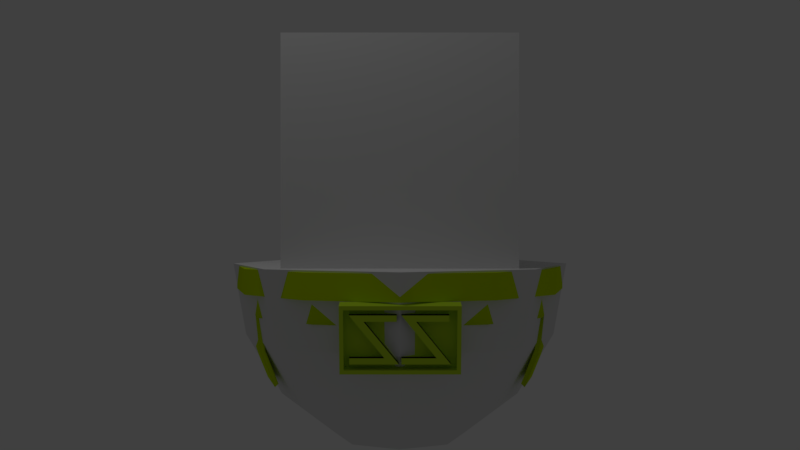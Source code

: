 # Source: TowerBig.blend  (saved by Blender 2.78.0; exported with 4.5.12 LTS)
import bpy
from mathutils import Matrix  # noqa: F401  (used for matrix-valued properties, if any)

bpy.ops.wm.read_factory_settings(use_empty=True)
scene = bpy.context.scene
scene.name = 'Scene'

# ---- collections
col_collection_1 = bpy.data.collections.new('Collection 1'); scene.collection.children.link(col_collection_1)

# ---- materials (node trees are filled in below, after node groups)
mat_mat_dome = bpy.data.materials.new('Mat_Dome')
mat_mat_dome.alpha_threshold = 0.0
mat_mat_dome.use_transparent_shadow = False
mat_mat_dome.diffuse_color = (0.01599, 0.01599, 0.01599, 1.0)
mat_mat_dome.roughness = 0.5
mat_mat_dome.specular_intensity = 1.0
mat_mat_ring = bpy.data.materials.new('Mat_Ring')
mat_mat_ring.alpha_threshold = 0.0
mat_mat_ring.use_transparent_shadow = False
mat_mat_ring.diffuse_color = (0.5746, 0.8, 0.0, 1.0)
mat_mat_ring.roughness = 0.5
mat_mat_base = bpy.data.materials.new('Mat_Base')
mat_mat_base.alpha_threshold = 0.0
mat_mat_base.use_transparent_shadow = False
mat_mat_base.diffuse_color = (0.008557, 0.8, 0.0, 1.0)
mat_mat_base.roughness = 0.5
mat_mat_plaque = bpy.data.materials.new('Mat_Plaque')
mat_mat_plaque.alpha_threshold = 0.0
mat_mat_plaque.use_transparent_shadow = False
mat_mat_plaque.diffuse_color = (0.5578, 0.8, 0.03058, 1.0)
mat_mat_plaque.roughness = 0.5

# ---- material node trees

# ---- world
world_world = bpy.data.worlds.new('World'); scene.world = world_world
world_world.color = (0.05088, 0.05088, 0.05088)
world_world.use_sun_shadow = False
world_world.sun_shadow_jitter_overblur = 0.0
world_world.cycles.sampling_method = 'MANUAL'

# ---- cameras
cam_camera = bpy.data.cameras.new('Camera')
cam_camera.clip_end = 100.0
cam_camera.lens = 35.0
cam_camera.sensor_width = 32.0
cam_camera.sensor_height = 18.0
cam_camera.ortho_scale = 7.314
cam_camera.dof.focus_distance = 0.0
cam_camera.dof.aperture_fstop = 128.0

# ---- lights
light_lamp = bpy.data.lights.new('Lamp', 'POINT')
light_lamp.transmission_factor = 0.0
light_lamp.cutoff_distance = 30.0
light_lamp.energy = 100.0
light_lamp.shadow_buffer_clip_start = 1.001
light_lamp.shadow_soft_size = 0.1
light_lamp.shadow_maximum_resolution = 0.006
light_lamp.use_absolute_resolution = True

# ---- meshes
me_sphere = bpy.data.meshes.new('Sphere')
me_sphere.from_pydata([(0.7071, 0.7071, -4.371e-08), (0.6533, 0.6533, -0.3827), (0.5, 0.5, -0.7071), (0.2706, 0.2706, -0.9239), (1.0, 1.336e-07, -4.371e-08), (0.9239, 1.634e-07, -0.3827), (0.7071, 1.634e-07, -0.7071), (0.3827, 1.485e-07, -0.9239), (0.7071, -0.7071, -4.371e-08), (0.6533, -0.6533, -0.3827), (0.5, -0.5, -0.7071), (0.2706, -0.2706, -0.9239), (1.244e-08, -1.0, -4.371e-08), (4.224e-08, -0.9239, -0.3827), (1.244e-08, -0.7071, -0.7071), (1.244e-08, -0.3827, -0.9239), (-0.7071, -0.7071, -4.371e-08), (-0.6533, -0.6533, -0.3827), (-0.5, -0.5, -0.7071), (-0.2706, -0.2706, -0.9239), (0.0, 1.51e-07, -1.0), (-1.0, 1.634e-07, -4.371e-08), (-0.9239, 1.038e-07, -0.3827), (-0.7071, 1.634e-07, -0.7071), (-0.3827, 1.634e-07, -0.9239), (-0.7071, 0.7071, -4.371e-08), (-0.6533, 0.6533, -0.3827), (-0.5, 0.5, -0.7071), (-0.2706, 0.2706, -0.9239), (1.244e-08, 1.0, -4.371e-08), (-4.717e-08, 0.9239, -0.3827), (-1.736e-08, 0.7071, -0.7071), (-2.462e-09, 0.3827, -0.9239)], [], [(32, 31, 2, 3), (30, 29, 0, 1), (20, 32, 3), (31, 30, 1, 2), (20, 3, 7), (2, 1, 5, 6), (3, 2, 6, 7), (1, 0, 4, 5), (7, 6, 10, 11), (5, 4, 8, 9), (20, 7, 11), (6, 5, 9, 10), (11, 10, 14, 15), (9, 8, 12, 13), (20, 11, 15), (10, 9, 13, 14), (20, 15, 19), (14, 13, 17, 18), (15, 14, 18, 19), (13, 12, 16, 17), (20, 19, 24), (18, 17, 22, 23), (19, 18, 23, 24), (17, 16, 21, 22), (24, 23, 27, 28), (22, 21, 25, 26), (20, 24, 28), (23, 22, 26, 27), (28, 27, 31, 32), (26, 25, 29, 30), (20, 28, 32), (27, 26, 30, 31), (4, 0, 29, 25, 21, 16, 12, 8)])
_uv = me_sphere.uv_layers.new(name='UVMap')
_uv.uv.foreach_set('vector', [1.0, 0.1677, 0.9222, 0.2071, 0.9222, 0.03553, 1.0, 0.07489, 0.8281, 0.2334, 0.732, 0.2426, 0.732, 0.0, 0.8281, 0.009235, 0.1726, 0.7929, 0.2064, 0.905, 0.1335, 0.905, 0.9222, 0.2071, 0.8281, 0.2334, 0.8281, 0.009235, 0.9222, 0.03553, 0.1726, 0.7929, 0.1335, 0.905, 0.08201, 0.8393, 0.9442, 0.7808, 0.8542, 0.8281, 0.8281, 0.6629, 0.9242, 0.6544, 0.1335, 0.905, 0.0952, 1.0, 0.0, 0.8787, 0.08201, 0.8393, 0.8542, 0.8281, 0.7603, 0.833, 0.732, 0.6542, 0.8281, 0.6629, 0.08201, 0.8393, 0.0, 0.8787, 0.0, 0.7071, 0.08201, 0.7465, 0.8281, 0.6629, 0.732, 0.6542, 0.7603, 0.4142, 0.8542, 0.4412, 0.1726, 0.7929, 0.08201, 0.8393, 0.08201, 0.7465, 0.9242, 0.6544, 0.8281, 0.6629, 0.8542, 0.4412, 0.9442, 0.4847, 0.08201, 0.7465, 0.0, 0.7071, 0.0952, 0.5858, 0.1335, 0.6808, 0.6052, 0.5635, 0.5129, 0.5858, 0.464, 0.4142, 0.5601, 0.405, 0.1726, 0.7929, 0.08201, 0.7465, 0.1335, 0.6808, 0.6887, 0.5, 0.6052, 0.5635, 0.5601, 0.405, 0.6542, 0.3787, 0.1726, 0.7929, 0.1335, 0.6808, 0.2064, 0.6808, 0.6542, 0.3787, 0.5601, 0.405, 0.5601, 0.1808, 0.6542, 0.2071, 0.732, 0.3393, 0.6542, 0.3787, 0.6542, 0.2071, 0.732, 0.2465, 0.5601, 0.405, 0.464, 0.4142, 0.464, 0.1716, 0.5601, 0.1808, 0.1726, 0.7929, 0.2064, 0.6808, 0.2579, 0.7465, 0.6542, 0.2071, 0.5601, 0.1808, 0.6052, 0.0223, 0.6887, 0.08579, 0.2064, 0.6808, 0.2298, 0.5858, 0.325, 0.7071, 0.2579, 0.7465, 0.5601, 0.1808, 0.464, 0.1716, 0.5129, 0.0, 0.6052, 0.0223, 0.6727, 0.5858, 0.7039, 0.6841, 0.568, 0.6841, 0.5991, 0.5858, 0.7247, 0.8028, 0.732, 0.9241, 0.5398, 0.9241, 0.5471, 0.8028, 0.1726, 0.7929, 0.2579, 0.7465, 0.2579, 0.8393, 0.7039, 0.6841, 0.7247, 0.8028, 0.5471, 0.8028, 0.568, 0.6841, 0.2579, 0.8393, 0.325, 0.8787, 0.2298, 1.0, 0.2064, 0.905, 0.8732, 0.3919, 0.7808, 0.4142, 0.732, 0.2426, 0.8281, 0.2334, 0.1726, 0.7929, 0.2579, 0.8393, 0.2064, 0.905, 0.9567, 0.3284, 0.8732, 0.3919, 0.8281, 0.2334, 0.9222, 0.2071, 0.3281, 0.5858, 0.1359, 0.5858, 4.491e-08, 0.4142, 0.0, 0.1716, 0.1359, 7.558e-08, 0.3281, 0.0, 0.464, 0.1716, 0.464, 0.4142])
me_sphere.use_remesh_preserve_volume = False
me_sphere.use_remesh_preserve_attributes = False
me_sphere.use_mirror_vertex_groups = False
me_sphere.update()
me_cube_001 = bpy.data.meshes.new('Cube.001')
me_cube_001.from_pydata([(-1.0, -1.0, -1.0), (-1.0, -1.0, 1.0), (-1.0, 1.0, -1.0), (-1.0, 1.0, 1.0), (1.0, -1.0, -1.0), (1.0, -1.0, 1.0), (1.0, 1.0, -1.0), (1.0, 1.0, 1.0)], [], [(0, 1, 3, 2), (2, 3, 7, 6), (6, 7, 5, 4), (4, 5, 1, 0), (2, 6, 4, 0), (7, 3, 1, 5)])
_uv = me_cube_001.uv_layers.new(name='UVMap')
_uv.uv.foreach_set('vector', [0.6667, 0.3333, 0.3333, 0.3333, 0.3333, 3.974e-08, 0.6667, 0.0, 0.3333, 0.6667, 3.974e-08, 0.6667, 0.0, 0.3333, 0.3333, 0.3333, 0.3333, 0.3333, 1.291e-07, 0.3333, 0.0, 8.941e-08, 0.3333, 0.0, 0.3333, 0.6667, 0.3333, 0.3333, 0.6667, 0.3333, 0.6667, 0.6667, 1.0, 0.3333, 0.6667, 0.3333, 0.6667, 2.98e-08, 1.0, 0.0, 0.3333, 0.6667, 0.3333, 1.0, 4.967e-08, 1.0, 0.0, 0.6667])
me_cube_001.use_remesh_preserve_volume = False
me_cube_001.use_remesh_preserve_attributes = False
me_cube_001.use_mirror_vertex_groups = False
me_cube_001.update()
me_sphere_002 = bpy.data.meshes.new('Sphere.002')
me_sphere_002.from_pydata([(-0.03692, -2.386, -0.736), (-0.6214, -2.386, -0.736), (-0.19, -2.291, -1.272), (-0.6214, -2.291, -1.272), (-0.6214, -2.277, -1.351), (-0.01008, -2.277, -1.351), (-0.4415, -2.372, -0.8154), (-0.03692, -2.372, -0.8154), (0.6052, -2.386, -0.736), (0.02073, -2.386, -0.736), (0.4522, -2.291, -1.272), (0.02073, -2.291, -1.272), (0.02073, -2.277, -1.351), (0.6321, -2.277, -1.351), (0.2007, -2.372, -0.8154), (0.6052, -2.372, -0.8154), (0.6052, -2.386, -0.736), (0.02073, -2.386, -0.736), (0.4522, -2.291, -1.272), (0.02073, -2.291, -1.272), (0.02073, -2.277, -1.351), (0.6321, -2.277, -1.351), (0.2007, -2.372, -0.8154), (0.6052, -2.372, -0.8154), (-0.03692, -2.386, -0.736), (-0.6214, -2.386, -0.736), (-0.19, -2.291, -1.272), (-0.6214, -2.291, -1.272), (-0.6214, -2.277, -1.351), (-0.01008, -2.277, -1.351), (-0.4415, -2.372, -0.8154), (-0.03692, -2.372, -0.8154), (-0.6905, -2.149, -1.398), (-0.6905, -2.282, -0.6466), (0.7021, -2.149, -1.398), (0.7021, -2.282, -0.6466), (-0.6905, -2.201, -1.408), (-0.6905, -2.333, -0.6557), (0.7021, -2.201, -1.408), (0.7021, -2.333, -0.6557), (-0.03692, -2.321, -0.7246), (0.02073, -2.321, -0.7246), (-0.4415, -2.307, -0.804), (-0.6214, -2.321, -0.7246), (-0.6214, -2.227, -1.26), (-0.03692, -2.307, -0.804), (0.6052, -2.321, -0.7246), (0.02073, -2.227, -1.26), (-0.19, -2.227, -1.26), (0.2007, -2.307, -0.804), (-0.6214, -2.213, -1.34), (-0.01008, -2.213, -1.34), (0.4522, -2.227, -1.26), (0.02073, -2.213, -1.34), (0.6052, -2.307, -0.804), (0.6321, -2.213, -1.34), (-1.978, -1.0, -0.9152), (-1.919, -0.9659, -1.433), (-1.746, -0.866, -1.915), (-2.246, 1.311e-06, -0.9152), (-2.177, 1.103e-06, -1.433), (-1.978, 1.103e-06, -1.915), (-1.978, 1.0, -0.9152), (-1.919, 0.9659, -1.433), (-1.746, 0.866, -1.915), (-1.928, -1.0, -0.8653), (-1.869, -0.9659, -1.383), (-1.696, -0.866, -1.865), (-2.196, 1.281e-06, -0.8653), (-2.128, 1.103e-06, -1.383), (-1.928, 1.103e-06, -1.865), (-1.928, 1.0, -0.8653), (-1.869, 0.9659, -1.383), (-1.696, 0.866, -1.865), (1.978, 1.0, -0.9152), (1.919, 0.9659, -1.433), (1.746, 0.866, -1.915), (2.246, 7.153e-07, -0.9152), (2.177, 8.047e-07, -1.433), (1.978, 7.451e-07, -1.915), (1.978, -1.0, -0.9152), (1.919, -0.9659, -1.433), (1.746, -0.866, -1.915), (1.978, 1.0, -0.9152), (1.919, 0.9659, -1.433), (1.746, 0.866, -1.915), (2.246, 7.153e-07, -0.9152), (1.978, -1.0, -0.9152), (1.919, -0.9659, -1.433), (1.746, -0.866, -1.915), (1.928, 1.0, -0.8653), (1.869, 0.9659, -1.383), (1.696, 0.866, -1.865), (2.196, 7.451e-07, -0.8653), (2.128, 8.047e-07, -1.383), (1.928, 7.451e-07, -1.865), (1.928, -1.0, -0.8653), (1.869, -0.9659, -1.383), (1.696, -0.866, -1.865), (1.192e-07, 2.249, -0.5929), (1.192e-07, 2.249, -0.9159), (1.124, 1.947, -0.5929), (1.124, 1.947, -0.9159), (1.947, 1.124, -0.5929), (1.947, 1.124, -0.9159), (2.249, -1.788e-07, -0.5929), (2.249, -1.788e-07, -0.9159), (1.947, -1.124, -0.5929), (1.947, -1.124, -0.9159), (1.124, -1.947, -0.5929), (1.124, -1.947, -0.9159), (-9.686e-08, -2.249, -0.5929), (-9.686e-08, -2.249, -0.9159), (-1.124, -1.947, -0.5929), (-1.124, -1.947, -0.9159), (-1.947, -1.124, -0.5929), (-1.947, -1.124, -0.9159), (-2.249, -8.941e-07, -0.5929), (-2.249, -8.941e-07, -0.9159), (-1.947, 1.124, -0.5929), (-1.947, 1.124, -0.9159), (-1.124, 1.947, -0.5929), (-1.124, 1.947, -0.9159), (1.416e-07, 2.436, -0.2426), (1.416e-07, 2.436, -0.5927), (1.218, 2.11, -0.2426), (1.218, 2.11, -0.5927), (2.11, 1.218, -0.2426), (2.11, 1.218, -0.5927), (2.436, -1.788e-07, -0.2426), (2.436, -1.788e-07, -0.5927), (2.11, -1.218, -0.2426), (2.11, -1.218, -0.5927), (1.218, -2.11, -0.2426), (1.218, -2.11, -0.5927), (-8.941e-08, -2.436, -0.2426), (-8.941e-08, -2.436, -0.5927), (-1.218, -2.11, -0.2426), (-1.218, -2.11, -0.5927), (-2.11, -1.218, -0.2426), (-2.11, -1.218, -0.5927), (-2.436, -9.537e-07, -0.2426), (-2.436, -9.537e-07, -0.5927), (-2.11, 1.218, -0.2426), (-2.11, 1.218, -0.5927), (-1.218, 2.11, -0.2426), (-1.218, 2.11, -0.5927), (1.49e-08, 1.0, -2.647), (1.0, 1.732, -0.9152), (0.9659, 1.673, -1.433), (0.866, 1.5, -1.915), (0.7071, 1.225, -2.329), (0.5, 0.866, -2.647), (0.2588, 0.4483, -2.847), (1.732, 1.0, -0.9152), (1.673, 0.9659, -1.433), (1.5, 0.866, -1.915), (1.225, 0.7071, -2.329), (0.866, 0.5, -2.647), (0.4483, 0.2588, -2.847), (2.0, 6.557e-07, -0.9152), (1.932, 7.153e-07, -1.433), (1.732, 6.557e-07, -1.915), (1.414, 6.557e-07, -2.329), (1.0, 6.258e-07, -2.647), (0.5176, 6.557e-07, -2.847), (1.732, -1.0, -0.9152), (1.673, -0.9659, -1.433), (1.5, -0.866, -1.915), (1.225, -0.7071, -2.329), (0.866, -0.5, -2.647), (0.4483, -0.2588, -2.847), (1.0, -1.732, -0.9152), (0.9659, -1.673, -1.433), (0.866, -1.5, -1.915), (0.7071, -1.225, -2.329), (0.5, -0.866, -2.647), (0.2588, -0.4483, -2.847), (-1.378e-07, -2.0, -0.9152), (-7.823e-08, -1.932, -1.433), (-7.823e-08, -1.732, -1.915), (-7.823e-08, -1.414, -2.329), (-1.08e-07, -1.0, -2.647), (2.608e-08, -0.5176, -2.847), (-1.0, -1.732, -0.9152), (-0.9659, -1.673, -1.433), (-0.866, -1.5, -1.915), (-0.7071, -1.225, -2.329), (-0.5, -0.866, -2.647), (-0.2588, -0.4483, -2.847), (-1.732, -1.0, -0.9152), (-1.673, -0.9659, -1.433), (-1.5, -0.866, -1.915), (-1.225, -0.7071, -2.329), (-0.866, -0.5, -2.647), (-0.4483, -0.2588, -2.847), (-2.0, 1.013e-06, -0.9152), (-1.932, 8.345e-07, -1.433), (-1.732, 8.345e-07, -1.915), (-1.414, 7.153e-07, -2.329), (-1.0, 8.941e-07, -2.647), (-0.5176, 6.855e-07, -2.847), (-1.732, 1.0, -0.9152), (-1.673, 0.9659, -1.433), (-1.5, 0.866, -1.915), (-1.225, 0.7071, -2.329), (-0.866, 0.5, -2.647), (-0.4483, 0.2588, -2.847), (-1.0, 1.732, -0.9152), (-0.9659, 1.673, -1.433), (-0.866, 1.5, -1.915), (-0.7071, 1.225, -2.329), (-0.5, 0.866, -2.647), (-0.2588, 0.4483, -2.847), (4.582e-07, 2.0, -0.9152), (2.198e-07, 1.932, -1.433), (2.198e-07, 1.732, -1.915), (4.098e-08, 1.414, -2.329), (5.588e-08, 0.5176, -2.847), (1.49e-08, 6.557e-07, -2.915), (-0.000232, 1.311, 0.1539), (-0.000232, 1.311, 2.915), (0.6552, 1.135, 0.1539), (0.6552, 1.135, 2.915), (1.135, 0.6555, 0.1539), (1.135, 0.6555, 2.915), (1.311, 5.96e-08, 0.1539), (1.311, 5.96e-08, 2.915), (1.135, -0.6555, 0.1539), (1.135, -0.6555, 2.915), (0.6552, -1.135, 0.1539), (0.6552, -1.135, 2.915), (-0.0002321, -1.311, 0.1539), (-0.0002321, -1.311, 2.915), (-0.6557, -1.135, 0.1539), (-0.6557, -1.135, 2.915), (-1.136, -0.6555, 0.1539), (-1.136, -0.6555, 2.915), (-1.311, -3.576e-07, 0.1539), (-1.311, -3.576e-07, 2.915), (-1.136, 0.6555, 0.1539), (-1.136, 0.6555, 2.915), (-0.6557, 1.135, 0.1539), (-0.6557, 1.135, 2.915), (-0.6557, 1.135, 2.338), (-1.136, 0.6555, 2.338), (-1.311, -3.576e-07, 2.338), (-1.136, -0.6555, 2.338), (-0.6557, -1.135, 2.338), (-0.0002321, -1.311, 2.338), (0.6552, -1.135, 2.338), (1.135, -0.6555, 2.338), (1.311, 5.96e-08, 2.338), (-0.000232, 1.311, 2.338), (1.135, 0.6555, 2.338), (0.6552, 1.135, 2.338), (-1.136, 0.6555, 2.56), (-1.311, -3.576e-07, 2.56), (-1.136, -0.6555, 2.56), (-0.6557, -1.135, 2.56), (-0.0002321, -1.311, 2.56), (0.6552, -1.135, 2.56), (1.135, -0.6555, 2.56), (1.311, 5.96e-08, 2.56), (1.135, 0.6555, 2.56), (-0.6557, 1.135, 2.56), (0.6552, 1.135, 2.56), (-0.000232, 1.311, 2.56), (-1.363, 0.7866, 1.441), (-1.573, -4.172e-07, 1.441), (-1.363, -0.7866, 1.441), (-0.7868, -1.362, 1.441), (-0.0002321, -1.573, 1.441), (0.7863, -1.362, 1.441), (1.362, -0.7866, 1.441), (1.573, 8.941e-08, 1.441), (1.362, 0.7866, 1.441), (-0.7868, 1.362, 1.441), (0.7863, 1.362, 1.441), (-0.000232, 1.573, 1.441), (-0.7868, 1.362, 0.833), (-1.363, 0.7866, 0.833), (-1.573, -4.47e-07, 0.833), (-1.363, -0.7866, 0.833), (-0.7868, -1.362, 0.833), (-0.0002321, -1.573, 0.833), (0.7863, -1.362, 0.833), (1.362, -0.7866, 0.833), (1.573, 8.941e-08, 0.833), (-0.000232, 1.573, 0.833), (1.362, 0.7866, 0.833), (0.7863, 1.362, 0.833), (-0.000232, 1.573, 2.558), (-0.000232, 1.573, 2.338), (0.7863, 1.362, 2.338), (0.7863, 1.362, 2.558), (1.362, 0.7866, 2.338), (1.362, 0.7866, 2.558), (1.573, 8.941e-08, 2.338), (1.573, 8.941e-08, 2.558), (1.362, -0.7866, 2.338), (1.362, -0.7866, 2.558), (0.7863, -1.362, 2.338), (0.7863, -1.362, 2.558), (-0.0002321, -1.573, 2.338), (-0.0002321, -1.573, 2.558), (-0.7868, -1.362, 2.338), (-0.7868, -1.362, 2.558), (-1.363, -0.7866, 2.338), (-1.363, -0.7866, 2.558), (-1.573, -4.172e-07, 2.338), (-1.573, -4.172e-07, 2.558), (-1.363, 0.7866, 2.338), (-1.363, 0.7866, 2.558), (-0.7868, 1.362, 2.338), (-0.7868, 1.362, 2.558), (0.6552, 1.135, 1.725), (0.7863, 1.362, 1.724), (1.135, 0.6555, 1.725), (1.362, 0.7866, 1.724), (1.311, 5.96e-08, 1.725), (1.573, 8.941e-08, 1.724), (1.135, -0.6555, 1.725), (1.362, -0.7866, 1.724), (0.6552, -1.135, 1.725), (0.7863, -1.362, 1.724), (-0.0002321, -1.311, 1.725), (-0.0002321, -1.573, 1.724), (-0.6557, -1.135, 1.725), (-0.7868, -1.362, 1.724), (-1.136, -0.6555, 1.725), (-1.363, -0.7866, 1.724), (-1.311, -3.576e-07, 1.725), (-1.573, -4.172e-07, 1.724), (-1.136, 0.6555, 1.725), (-1.363, 0.7866, 1.724), (-0.6557, 1.135, 1.725), (-0.7868, 1.362, 1.724), (-0.000232, 1.573, 1.724), (-0.000232, 1.311, 1.725), (-0.000232, 1.311, 0.8332), (-0.000232, 1.311, 1.441), (0.6552, 1.135, 1.441), (0.6552, 1.135, 0.8332), (1.135, 0.6555, 1.441), (1.135, 0.6555, 0.8332), (1.311, 5.96e-08, 1.441), (1.311, 5.96e-08, 0.8332), (1.135, -0.6555, 1.441), (1.135, -0.6555, 0.8332), (0.6552, -1.135, 1.441), (0.6552, -1.135, 0.8332), (-0.0002321, -1.311, 1.441), (-0.0002321, -1.311, 0.8332), (-0.6557, -1.135, 1.441), (-0.6557, -1.135, 0.8332), (-1.136, -0.6555, 1.441), (-1.136, -0.6555, 0.8332), (-1.311, -3.576e-07, 1.441), (-1.311, -3.576e-07, 0.8332), (-1.136, 0.6555, 1.441), (-1.136, 0.6555, 0.8332), (-0.6557, 1.135, 1.441), (-0.6557, 1.135, 0.8332), (0.6552, 1.135, 0.549), (0.7863, 1.362, 0.5498), (1.135, 0.6555, 0.549), (1.362, 0.7866, 0.5498), (1.311, 5.96e-08, 0.549), (1.573, 8.941e-08, 0.5498), (1.135, -0.6555, 0.549), (1.362, -0.7866, 0.5498), (0.6552, -1.135, 0.549), (0.7863, -1.362, 0.5498), (-0.0002321, -1.311, 0.549), (-0.0002321, -1.573, 0.5498), (-0.6557, -1.135, 0.549), (-0.7868, -1.362, 0.5498), (-1.136, -0.6555, 0.549), (-1.363, -0.7866, 0.5498), (-1.311, -3.576e-07, 0.549), (-1.573, -4.47e-07, 0.5498), (-1.136, 0.6555, 0.549), (-1.363, 0.7866, 0.5498), (-0.6557, 1.135, 0.549), (-0.7868, 1.362, 0.5498), (-0.000232, 1.573, 0.5498), (-0.000232, 1.311, 0.549), (-0.7868, 1.362, -0.3924), (-1.363, 0.7866, -0.3924), (-1.573, -4.172e-07, -0.3924), (-1.363, -0.7866, -0.3924), (-0.7868, -1.362, -0.3924), (-0.000232, -1.573, -0.3924), (0.7863, -1.362, -0.3924), (1.362, -0.7866, -0.3924), (1.573, 8.941e-08, -0.3924), (1.362, 0.7866, -0.3924), (0.7863, 1.362, -0.3924), (-0.0002319, 1.573, -0.3924), (-1.573, -4.172e-07, 0.03436), (0.7863, 1.362, 0.03436), (-1.363, 0.7866, 0.03436), (1.362, 0.7866, 0.03436), (-0.7868, 1.362, 0.03436), (-0.0002319, 1.573, 0.03436), (1.573, 8.941e-08, 0.03436), (1.362, -0.7866, 0.03436), (0.7863, -1.362, 0.03436), (-0.0002321, -1.573, 0.03436), (-0.7868, -1.362, 0.03436), (-1.363, -0.7866, 0.03436), (-0.7429, -2.149, -1.398), (-0.7429, -2.282, -0.6466), (0.7546, -2.282, -0.6466), (0.7546, -2.149, -1.398), (0.7021, -2.14, -1.45), (-0.6905, -2.14, -1.45), (0.7021, -2.192, -1.459), (-0.6905, -2.192, -1.459), (-0.6905, -2.14, -1.45), (-0.6905, -2.192, -1.459), (-0.7429, -2.14, -1.45), (-0.7429, -2.192, -1.459), (0.7021, -2.192, -1.459), (0.7021, -2.14, -1.45), (0.7546, -2.192, -1.459), (0.7546, -2.14, -1.45), (-0.6905, -2.291, -0.595), (0.7021, -2.291, -0.595), (0.7021, -2.342, -0.6041), (-0.6905, -2.342, -0.6041), (-0.6905, -2.342, -0.6041), (-0.6905, -2.291, -0.595), (-0.7429, -2.342, -0.6041), (-0.7429, -2.291, -0.595), (-0.6905, -2.149, -1.398), (-0.6905, -2.282, -0.6466), (-0.7429, -2.149, -1.398), (-0.7429, -2.282, -0.6466), (-0.6905, -2.14, -1.45), (-0.7429, -2.14, -1.45), (-0.6905, -2.291, -0.595), (-0.7429, -2.291, -0.595), (0.7021, -2.291, -0.595), (0.7021, -2.342, -0.6041), (0.7546, -2.291, -0.595), (0.7546, -2.342, -0.6041), (0.7021, -2.417, -0.6705), (0.7021, -2.285, -1.422), (-0.6905, -2.285, -1.422), (-0.6905, -2.417, -0.6705), (0.7021, -2.426, -0.6189), (-0.6905, -2.426, -0.6189), (-0.6905, -2.276, -1.474), (0.7021, -2.276, -1.474), (-0.7429, -2.276, -1.474), (-0.6905, -2.276, -1.474), (0.7021, -2.276, -1.474), (0.7546, -2.276, -1.474), (-0.7429, -2.426, -0.6189), (-0.6905, -2.426, -0.6189), (0.7021, -2.426, -0.6189), (0.7546, -2.426, -0.6189), (-0.4415, -2.436, -0.8267), (-0.03692, -2.436, -0.8267), (0.02073, -2.45, -0.7474), (0.4522, -2.356, -1.283), (-0.19, -2.356, -1.283), (0.2007, -2.436, -0.8267), (-0.01008, -2.342, -1.362), (0.6052, -2.436, -0.8267), (0.6321, -2.342, -1.362), (-0.6214, -2.45, -0.7474), (-0.03692, -2.45, -0.7474), (0.6052, -2.45, -0.7474), (-0.6214, -2.356, -1.283), (0.02073, -2.356, -1.283), (-0.6214, -2.342, -1.362), (0.02073, -2.342, -1.362), (-0.6905, -2.349, -1.434), (0.7021, -2.349, -1.434), (0.7021, -2.482, -0.6819), (-0.6905, -2.482, -0.6819), (-0.7429, -2.482, -0.6819), (-0.7429, -2.349, -1.434), (0.7021, -2.491, -0.6303), (-0.6905, -2.491, -0.6303), (0.7546, -2.482, -0.6819), (0.7546, -2.349, -1.434), (-0.6905, -2.34, -1.485), (0.7021, -2.34, -1.485), (-0.7429, -2.34, -1.485), (-0.6905, -2.34, -1.485), (0.7021, -2.34, -1.485), (0.7546, -2.34, -1.485), (-0.7429, -2.491, -0.6303), (-0.6905, -2.491, -0.6303), (0.7021, -2.491, -0.6303), (0.7546, -2.491, -0.6303)], [], [(450, 454, 490, 480), (14, 15, 471, 469), (2, 3, 476, 468), (451, 461, 497, 483), (15, 8, 475, 471), (38, 55, 53, 51, 50, 36), (37, 33, 433, 432), (36, 50, 44, 48, 43, 40, 45, 42, 51, 53, 47, 52, 41, 46, 54, 49, 55, 38, 39, 37), (53, 55, 21, 20), (49, 54, 23, 22), (46, 41, 17, 16), (50, 51, 29, 28), (41, 52, 18, 17), (47, 53, 20, 19), (55, 49, 22, 21), (45, 40, 24, 31), (42, 45, 31, 30), (48, 44, 27, 26), (43, 48, 26, 25), (51, 42, 30, 29), (40, 43, 25, 24), (44, 50, 28, 27), (52, 47, 19, 18), (54, 46, 16, 23), (58, 57, 60, 61), (57, 56, 59, 60), (60, 59, 62, 63), (61, 60, 63, 64), (67, 70, 69, 66), (66, 69, 68, 65), (69, 72, 71, 68), (70, 73, 72, 69), (58, 67, 66, 57), (62, 71, 72, 63), (59, 68, 71, 62), (63, 72, 73, 64), (57, 66, 65, 56), (56, 65, 68, 59), (76, 75, 78, 79), (75, 74, 77, 78), (78, 77, 80, 81), (79, 78, 81, 82), (83, 90, 93, 86), (88, 97, 98, 89), (87, 96, 97, 88), (85, 92, 91, 84), (76, 85, 84, 75), (80, 87, 88, 81), (81, 88, 89, 82), (74, 83, 86, 77), (77, 86, 87, 80), (75, 84, 83, 74), (92, 95, 94, 91), (91, 94, 93, 90), (94, 97, 96, 93), (95, 98, 97, 94), (86, 93, 96, 87), (84, 91, 90, 83), (99, 101, 102, 100), (101, 103, 104, 102), (103, 105, 106, 104), (105, 107, 108, 106), (107, 109, 110, 108), (109, 111, 112, 110), (111, 113, 114, 112), (113, 115, 116, 114), (115, 117, 118, 116), (117, 119, 120, 118), (102, 104, 106, 108, 110, 112, 114, 116, 118, 120, 122, 100), (119, 121, 122, 120), (121, 99, 100, 122), (99, 121, 119, 117, 115, 113, 111, 109, 107, 105, 103, 101), (123, 125, 126, 124), (125, 127, 128, 126), (127, 129, 130, 128), (129, 131, 132, 130), (131, 133, 134, 132), (133, 135, 136, 134), (135, 137, 138, 136), (137, 139, 140, 138), (139, 141, 142, 140), (141, 143, 144, 142), (126, 128, 130, 132, 134, 136, 138, 140, 142, 144, 146, 124), (143, 145, 146, 144), (145, 123, 124, 146), (123, 145, 143, 141, 139, 137, 135, 133, 131, 129, 127, 125), (218, 147, 152, 153), (216, 215, 149, 150), (219, 218, 153), (217, 216, 150, 151), (147, 217, 151, 152), (215, 214, 148, 149), (152, 151, 157, 158), (149, 148, 154, 155), (153, 152, 158, 159), (150, 149, 155, 156), (219, 153, 159), (151, 150, 156, 157), (156, 155, 161, 162), (219, 159, 165), (157, 156, 162, 163), (158, 157, 163, 164), (155, 154, 160, 161), (159, 158, 164, 165), (161, 160, 166, 167), (165, 164, 170, 171), (162, 161, 167, 168), (219, 165, 171), (163, 162, 168, 169), (164, 163, 169, 170), (169, 168, 174, 175), (170, 169, 175, 176), (167, 166, 172, 173), (171, 170, 176, 177), (168, 167, 173, 174), (219, 171, 177), (174, 173, 179, 180), (219, 177, 183), (175, 174, 180, 181), (176, 175, 181, 182), (173, 172, 178, 179), (177, 176, 182, 183), (182, 181, 187, 188), (179, 178, 184, 185), (183, 182, 188, 189), (180, 179, 185, 186), (219, 183, 189), (181, 180, 186, 187), (187, 186, 192, 193), (188, 187, 193, 194), (185, 184, 190, 191), (189, 188, 194, 195), (186, 185, 191, 192), (219, 189, 195), (195, 194, 200, 201), (192, 191, 197, 198), (219, 195, 201), (193, 192, 198, 199), (194, 193, 199, 200), (191, 190, 196, 197), (200, 199, 205, 206), (197, 196, 202, 203), (201, 200, 206, 207), (198, 197, 203, 204), (219, 201, 207), (199, 198, 204, 205), (219, 207, 213), (205, 204, 210, 211), (206, 205, 211, 212), (203, 202, 208, 209), (207, 206, 212, 213), (204, 203, 209, 210), (213, 212, 147, 218), (210, 209, 215, 216), (219, 213, 218), (211, 210, 216, 217), (154, 148, 214, 208, 202, 196, 190, 184, 178, 172, 166, 160), (212, 211, 217, 147), (209, 208, 214, 215), (245, 312, 314, 244), (253, 293, 294, 255), (255, 294, 296, 254), (254, 296, 298, 252), (252, 298, 300, 251), (251, 300, 302, 250), (250, 302, 304, 249), (249, 304, 306, 248), (248, 306, 308, 247), (247, 308, 310, 246), (223, 221, 243, 241, 239, 237, 235, 233, 231, 229, 227, 225), (246, 310, 312, 245), (292, 267, 266, 295), (410, 411, 391, 392), (279, 338, 317, 278), (280, 363, 340, 289), (281, 361, 363, 280), (282, 359, 361, 281), (283, 357, 359, 282), (284, 355, 357, 283), (285, 353, 355, 284), (286, 351, 353, 285), (287, 349, 351, 286), (288, 347, 349, 287), (290, 345, 347, 288), (277, 337, 338, 279), (268, 335, 337, 277), (269, 333, 335, 268), (270, 331, 333, 269), (271, 329, 331, 270), (272, 327, 329, 271), (273, 325, 327, 272), (274, 323, 325, 273), (275, 321, 323, 274), (276, 319, 321, 275), (278, 276, 344, 342), (295, 266, 264, 297), (330, 247, 246, 332), (362, 277, 279, 341), (399, 398, 397, 396, 395, 394, 393, 392, 391, 390, 389, 388), (222, 364, 366, 224), (224, 366, 368, 226), (226, 368, 370, 228), (228, 370, 372, 230), (230, 372, 374, 232), (232, 374, 376, 234), (234, 376, 378, 236), (236, 378, 380, 238), (238, 380, 382, 240), (240, 382, 384, 242), (265, 243, 221, 267), (256, 241, 243, 265), (257, 239, 241, 256), (258, 237, 239, 257), (259, 235, 237, 258), (260, 233, 235, 259), (261, 231, 233, 260), (262, 229, 231, 261), (263, 227, 229, 262), (264, 225, 227, 263), (266, 223, 225, 264), (297, 264, 263, 299), (299, 263, 262, 301), (301, 262, 261, 303), (303, 261, 260, 305), (305, 260, 259, 307), (307, 259, 258, 309), (309, 258, 257, 311), (311, 257, 256, 313), (313, 256, 265, 315), (315, 265, 267, 292), (336, 244, 253, 339), (317, 319, 276, 278), (328, 248, 247, 330), (326, 249, 248, 328), (324, 250, 249, 326), (322, 251, 250, 324), (320, 252, 251, 322), (318, 254, 252, 320), (316, 255, 254, 318), (339, 253, 255, 316), (334, 245, 244, 336), (291, 343, 345, 290), (289, 340, 343, 291), (344, 276, 275, 346), (346, 275, 274, 348), (348, 274, 273, 350), (350, 273, 272, 352), (352, 272, 271, 354), (354, 271, 270, 356), (356, 270, 269, 358), (358, 269, 268, 360), (360, 268, 277, 362), (386, 289, 291, 365), (341, 279, 278, 342), (315, 292, 293, 314), (313, 315, 314, 312), (311, 313, 312, 310), (309, 311, 310, 308), (307, 309, 308, 306), (305, 307, 306, 304), (303, 305, 304, 302), (301, 303, 302, 300), (299, 301, 300, 298), (297, 299, 298, 296), (295, 297, 296, 294), (292, 295, 294, 293), (267, 221, 223, 266), (339, 316, 317, 338), (316, 318, 319, 317), (318, 320, 321, 319), (320, 322, 323, 321), (322, 324, 325, 323), (324, 326, 327, 325), (326, 328, 329, 327), (328, 330, 331, 329), (330, 332, 333, 331), (332, 334, 335, 333), (334, 336, 337, 335), (336, 339, 338, 337), (244, 314, 293, 253), (341, 342, 343, 340), (342, 344, 345, 343), (344, 346, 347, 345), (346, 348, 349, 347), (348, 350, 351, 349), (350, 352, 353, 351), (352, 354, 355, 353), (354, 356, 357, 355), (356, 358, 359, 357), (358, 360, 361, 359), (360, 362, 363, 361), (362, 341, 340, 363), (332, 246, 245, 334), (385, 386, 387, 384), (383, 385, 384, 382), (381, 383, 382, 380), (379, 381, 380, 378), (377, 379, 378, 376), (375, 377, 376, 374), (373, 375, 374, 372), (371, 373, 372, 370), (369, 371, 370, 368), (367, 369, 368, 366), (365, 367, 366, 364), (386, 365, 364, 387), (242, 384, 387, 220), (365, 291, 290, 367), (367, 290, 288, 369), (369, 288, 287, 371), (371, 287, 286, 373), (373, 286, 285, 375), (375, 285, 284, 377), (377, 284, 283, 379), (379, 283, 282, 381), (381, 282, 281, 383), (383, 281, 280, 385), (385, 280, 289, 386), (232, 234, 410, 409), (411, 400, 390, 391), (405, 401, 398, 399), (400, 402, 389, 390), (401, 403, 397, 398), (402, 404, 388, 389), (403, 406, 396, 397), (404, 405, 399, 388), (406, 407, 395, 396), (407, 408, 394, 395), (408, 409, 393, 394), (409, 410, 392, 393), (220, 387, 364, 222), (230, 232, 409, 408), (228, 230, 408, 407), (226, 228, 407, 406), (242, 220, 405, 404), (224, 226, 406, 403), (240, 242, 404, 402), (222, 224, 403, 401), (238, 240, 402, 400), (220, 222, 401, 405), (236, 238, 400, 411), (234, 236, 411, 410), (34, 35, 444, 446, 414, 415, 427, 425), (484, 496, 460, 434, 435, 413, 412, 422, 423, 456, 492, 485), (33, 37, 431, 428), (413, 435, 443, 439), (39, 35, 429, 430), (448, 482, 483, 451, 37, 39), (36, 419, 454, 450), (36, 32, 417, 419), (34, 38, 418, 416), (420, 421, 457, 493, 492, 456, 423, 422), (35, 39, 445, 444), (32, 36, 421, 420), (453, 487, 486, 452, 430, 429, 428, 431), (420, 422, 441, 440), (38, 34, 425, 424), (36, 37, 451, 483, 480, 450), (455, 491, 490, 454, 419, 417, 416, 418), (422, 412, 438, 441), (33, 32, 436, 437), (32, 420, 440, 436), (433, 33, 437, 442), (435, 433, 442, 443), (412, 413, 439, 438), (437, 436, 440, 441, 438, 439, 443, 442), (11, 12, 479, 477), (449, 481, 482, 448, 39, 38), (418, 38, 449, 455), (38, 424, 458, 449), (450, 480, 481, 449, 38, 36), (445, 39, 448, 462), (421, 36, 450, 457), (424, 425, 427, 426, 459, 495, 494, 458), (37, 432, 461, 451), (431, 37, 451, 453), (39, 430, 452, 448), (32, 33, 428, 429, 35, 34, 416, 417), (473, 465, 474), (464, 465, 473), (468, 464, 473), (468, 470, 464), (476, 470, 468), (478, 470, 476), (466, 471, 475), (469, 471, 466), (467, 469, 466), (467, 472, 469), (477, 472, 467), (479, 472, 477), (488, 499, 498, 482, 481, 494, 495, 489), (481, 480, 490, 491), (483, 497, 496, 484, 485, 492, 493, 480), (483, 482, 486, 487), (13, 14, 469, 472), (455, 449, 481, 491), (462, 448, 482, 498), (10, 11, 477, 467), (1, 2, 468, 473), (5, 6, 464, 470), (460, 496, 497, 461, 432, 433, 435, 434), (12, 13, 472, 479), (457, 450, 480, 493), (6, 7, 465, 464), (3, 4, 478, 476), (0, 1, 473, 474), (9, 10, 467, 466), (449, 458, 494, 481), (462, 498, 499, 463, 447, 446, 444, 445), (7, 0, 474, 465), (4, 5, 470, 478), (453, 451, 483, 487), (8, 9, 466, 475), (448, 452, 486, 482), (488, 489, 495, 459, 426, 427, 415, 414, 446, 447, 463, 499)])
me_sphere_002.polygons.foreach_set('use_smooth', [0, 0, 0, 0, 0, 0, 0, 0, 0, 0, 0, 0, 0, 0, 0, 1, 0, 0, 0, 0, 0, 0, 0, 0, 1, 1, 1, 1, 1, 1, 1, 1, 1, 1, 1, 1, 1, 1, 1, 1, 1, 1, 1, 1, 1, 1, 1, 1, 1, 1, 1, 1, 1, 1, 1, 1, 1, 1, 1, 1, 1, 1, 1, 1, 1, 1, 1, 1, 1, 1, 1, 1, 1, 1, 1, 1, 1, 1, 1, 1, 1, 1, 1, 1, 1, 1, 1, 1, 1, 1, 1, 1, 1, 1, 1, 1, 1, 1, 1, 1, 1, 1, 1, 1, 1, 1, 1, 1, 1, 1, 1, 1, 1, 1, 1, 1, 1, 1, 1, 1, 1, 1, 1, 1, 1, 1, 1, 1, 1, 1, 1, 1, 1, 1, 1, 1, 1, 1, 1, 1, 1, 1, 1, 1, 1, 1, 1, 1, 1, 1, 1, 1, 1, 1, 1, 1, 1, 1, 1, 1, 1, 1, 1, 1, 1, 1, 1, 1, 1, 1, 1, 1, 1, 1, 1, 1, 1, 1, 1, 1, 1, 1, 1, 1, 1, 1, 1, 1, 1, 1, 1, 1, 1, 1, 1, 1, 1, 1, 1, 1, 1, 1, 1, 1, 1, 1, 1, 1, 1, 1, 1, 1, 1, 1, 1, 1, 1, 1, 1, 1, 1, 1, 1, 1, 1, 1, 1, 1, 1, 1, 1, 1, 1, 1, 1, 1, 1, 1, 1, 1, 1, 1, 1, 1, 1, 1, 1, 1, 1, 1, 1, 1, 1, 1, 1, 1, 1, 1, 1, 1, 1, 1, 1, 1, 1, 1, 1, 1, 1, 1, 1, 1, 1, 1, 1, 1, 1, 1, 1, 1, 1, 1, 1, 1, 1, 1, 1, 1, 1, 1, 1, 1, 1, 1, 1, 1, 1, 1, 1, 1, 1, 1, 1, 1, 1, 1, 1, 1, 1, 1, 1, 1, 1, 1, 1, 1, 1, 1, 1, 1, 1, 1, 1, 1, 1, 1, 1, 1, 1, 1, 1, 1, 1, 1, 1, 1, 1, 1, 1, 1, 1, 0, 0, 0, 0, 0, 0, 0, 0, 0, 0, 0, 0, 0, 0, 0, 0, 0, 0, 0, 0, 0, 0, 0, 0, 0, 0, 0, 0, 0, 0, 0, 0, 0, 0, 0, 0, 0, 0, 0, 0, 0, 0, 0, 0, 0, 0, 0, 0, 0, 0, 0, 0, 0, 0, 0, 0, 0, 0, 0, 0, 0, 0, 0, 0, 0, 0, 0, 0, 0, 0, 0, 0, 0])
me_sphere_002.polygons.foreach_set('material_index', [3, 0, 0, 3, 0, 3, 3, 3, 3, 3, 3, 3, 3, 3, 3, 3, 3, 3, 3, 3, 3, 3, 3, 3, 1, 1, 1, 1, 1, 1, 1, 1, 1, 1, 1, 1, 1, 1, 1, 1, 1, 1, 1, 1, 1, 1, 1, 1, 1, 1, 1, 1, 1, 1, 1, 1, 1, 1, 1, 1, 1, 1, 1, 1, 1, 1, 1, 1, 1, 1, 1, 1, 1, 1, 1, 1, 1, 1, 1, 1, 1, 1, 1, 1, 1, 1, 0, 0, 0, 0, 0, 0, 0, 0, 0, 0, 0, 0, 0, 0, 0, 0, 0, 0, 0, 0, 0, 0, 0, 0, 0, 0, 0, 0, 0, 0, 0, 0, 0, 0, 0, 0, 0, 0, 0, 0, 0, 0, 0, 0, 0, 0, 0, 0, 0, 0, 0, 0, 0, 0, 0, 0, 0, 0, 0, 0, 0, 0, 0, 0, 0, 0, 0, 0, 0, 0, 0, 0, 0, 2, 2, 2, 2, 2, 2, 2, 2, 2, 2, 2, 2, 2, 2, 2, 2, 2, 2, 2, 2, 2, 2, 2, 2, 2, 2, 2, 2, 2, 2, 2, 2, 2, 2, 2, 2, 2, 2, 2, 2, 2, 2, 2, 2, 2, 2, 2, 2, 2, 2, 2, 2, 2, 2, 2, 2, 2, 2, 2, 2, 2, 2, 2, 2, 2, 2, 2, 2, 2, 2, 2, 2, 2, 2, 2, 2, 2, 2, 2, 2, 2, 2, 2, 2, 2, 2, 2, 2, 2, 2, 2, 2, 2, 2, 2, 2, 2, 2, 2, 2, 2, 2, 2, 2, 2, 2, 2, 2, 2, 2, 2, 2, 2, 2, 2, 2, 2, 2, 2, 2, 2, 2, 2, 2, 2, 2, 2, 2, 2, 2, 2, 2, 2, 2, 2, 2, 2, 2, 2, 2, 2, 2, 2, 2, 2, 2, 2, 2, 2, 2, 2, 2, 2, 2, 2, 2, 2, 2, 2, 2, 2, 2, 2, 2, 2, 2, 2, 2, 2, 2, 2, 2, 2, 2, 2, 2, 2, 2, 2, 2, 2, 2, 3, 3, 3, 3, 3, 3, 3, 3, 3, 3, 3, 3, 3, 3, 3, 3, 3, 3, 3, 3, 3, 3, 3, 3, 0, 3, 3, 3, 3, 3, 3, 3, 3, 3, 3, 3, 3, 3, 3, 3, 3, 3, 3, 3, 3, 3, 3, 3, 3, 3, 3, 3, 0, 3, 3, 0, 0, 0, 3, 0, 3, 0, 0, 0, 0, 3, 3, 0, 0, 3, 0, 3, 3])
_k = set([(99, 101), (99, 121), (101, 103), (103, 105), (105, 107), (107, 109), (109, 111), (111, 113), (113, 115), (115, 117), (117, 119), (119, 121), (123, 125), (123, 145), (124, 126), (124, 146), (125, 127), (126, 128), (127, 129), (128, 130), (129, 131), (130, 132), (131, 133), (132, 134), (133, 135), (134, 136), (135, 137), (136, 138), (137, 139), (138, 140), (139, 141), (140, 142), (141, 143), (142, 144), (143, 145), (144, 146), (220, 222), (220, 242), (221, 223), (221, 243), (222, 224), (223, 225), (224, 226), (225, 227), (226, 228), (227, 229), (228, 230), (229, 231), (230, 232), (231, 233), (232, 234), (233, 235), (234, 236), (235, 237), (236, 238), (237, 239), (238, 240), (239, 241), (240, 242), (241, 243), (244, 245), (244, 253), (245, 246), (246, 247), (247, 248), (248, 249), (249, 250), (250, 251), (251, 252), (252, 254), (253, 255), (254, 255), (256, 257), (256, 265), (257, 258), (258, 259), (259, 260), (260, 261), (261, 262), (262, 263), (263, 264), (264, 266), (265, 267), (266, 267), (268, 269), (268, 277), (269, 270), (270, 271), (271, 272), (272, 273), (273, 274), (274, 275), (275, 276), (276, 278), (277, 279), (278, 279), (280, 281), (280, 289), (281, 282), (282, 283), (283, 284), (284, 285), (285, 286), (286, 287), (287, 288), (288, 290), (289, 291), (290, 291), (292, 295), (292, 315), (293, 294), (293, 314), (294, 296), (295, 297), (296, 298), (297, 299), (298, 300), (299, 301), (300, 302), (301, 303), (302, 304), (303, 305), (304, 306), (305, 307), (306, 308), (307, 309), (308, 310), (309, 311), (310, 312), (311, 313), (312, 314), (313, 315), (316, 318), (316, 339), (317, 319), (317, 338), (318, 320), (319, 321), (320, 322), (321, 323), (322, 324), (323, 325), (324, 326), (325, 327), (326, 328), (327, 329), (328, 330), (329, 331), (330, 332), (331, 333), (332, 334), (333, 335), (334, 336), (335, 337), (336, 339), (337, 338), (340, 343), (340, 363), (341, 342), (341, 362), (342, 344), (343, 345), (344, 346), (345, 347), (346, 348), (347, 349), (348, 350), (349, 351), (350, 352), (351, 353), (352, 354), (353, 355), (354, 356), (355, 357), (356, 358), (357, 359), (358, 360), (359, 361), (360, 362), (361, 363), (364, 366), (364, 387), (365, 367), (365, 386), (366, 368), (367, 369), (368, 370), (369, 371), (370, 372), (371, 373), (372, 374), (373, 375), (374, 376), (375, 377), (376, 378), (377, 379), (378, 380), (379, 381), (380, 382), (381, 383), (382, 384), (383, 385), (384, 387), (385, 386), (400, 402), (400, 411), (401, 403), (401, 405), (402, 404), (403, 406), (404, 405), (406, 407), (407, 408), (408, 409), (409, 410), (410, 411)])
me_sphere_002.attributes.new('sharp_edge', 'BOOLEAN', 'EDGE').data.foreach_set('value', [ (min(e.vertices), max(e.vertices)) in _k for e in me_sphere_002.edges])
_uv = me_sphere_002.uv_layers.new(name='UVMap')
_uv.uv.foreach_set('vector', [0.5084, 0.5437, 0.5084, 0.5437, 0.5084, 0.5437, 0.5084, 0.5437, 0.0, 0.0, 0.0, 0.0, 0.0, 0.0, 0.0, 0.0, 0.0, 0.0, 0.0, 0.0, 0.0, 0.0, 0.0, 0.0, 0.3515, 0.8741, 0.3515, 0.8741, 0.3515, 0.8741, 0.3515, 0.8741, 0.0, 0.0, 0.0, 0.0, 0.0, 0.0, 0.0, 0.0, 0.6008, 0.2662, 0.5967, 0.262, 0.5967, 0.2253, 0.5967, 0.2234, 0.5967, 0.1867, 0.6008, 0.1825, 0.3515, 0.8741, 0.3546, 0.8741, 0.3546, 0.8741, 0.3515, 0.8741, 0.6008, 0.1825, 0.5967, 0.1867, 0.592, 0.1867, 0.592, 0.2126, 0.5599, 0.1867, 0.5599, 0.2218, 0.5646, 0.2218, 0.5646, 0.1975, 0.5967, 0.2234, 0.5967, 0.2253, 0.592, 0.2253, 0.592, 0.2512, 0.5599, 0.2253, 0.5599, 0.2604, 0.5646, 0.2604, 0.5646, 0.2361, 0.5967, 0.262, 0.6008, 0.2662, 0.5558, 0.2662, 0.5558, 0.1825, 0.5122, 0.6273, 0.5122, 0.664, 0.5084, 0.664, 0.5084, 0.6273, 0.8028, 0.2557, 0.8028, 0.28, 0.799, 0.28, 0.799, 0.2557, 0.7268, 0.2177, 0.7268, 0.1825, 0.7307, 0.1825, 0.7307, 0.2177, 0.7191, 0.2193, 0.7191, 0.1825, 0.7229, 0.1825, 0.7229, 0.2193, 0.7345, 0.1825, 0.7345, 0.216, 0.7307, 0.216, 0.7307, 0.1825, 0.5558, 0.2759, 0.5558, 0.271, 0.5596, 0.271, 0.5596, 0.2759, 0.7951, 0.2557, 0.7951, 0.2238, 0.799, 0.2238, 0.799, 0.2557, 0.5596, 0.271, 0.5596, 0.2662, 0.5635, 0.2662, 0.5635, 0.271, 0.3584, 0.7904, 0.3584, 0.8147, 0.3546, 0.8147, 0.3546, 0.7904, 0.5122, 0.664, 0.5122, 0.6899, 0.5084, 0.6899, 0.5084, 0.664, 0.7951, 0.2238, 0.7951, 0.2572, 0.7912, 0.2572, 0.7912, 0.2238, 0.799, 0.2557, 0.799, 0.2238, 0.8028, 0.2238, 0.8028, 0.2557, 0.7268, 0.1825, 0.7268, 0.2177, 0.7229, 0.2177, 0.7229, 0.1825, 0.5596, 0.2662, 0.5596, 0.271, 0.5558, 0.271, 0.5558, 0.2662, 0.799, 0.2557, 0.799, 0.2816, 0.7951, 0.2816, 0.7951, 0.2557, 0.5558, 0.2807, 0.5558, 0.2759, 0.5596, 0.2759, 0.5596, 0.2807, 0.8823, 0.2322, 0.8535, 0.2382, 0.8531, 0.1802, 0.8819, 0.1802, 0.8535, 0.2382, 0.8229, 0.2403, 0.8224, 0.1802, 0.8531, 0.1802, 0.8531, 0.1802, 0.8224, 0.1802, 0.8229, 0.1201, 0.8535, 0.1222, 0.8819, 0.1802, 0.8531, 0.1802, 0.8535, 0.1222, 0.8823, 0.1282, 0.3593, 0.928, 0.3588, 0.876, 0.387, 0.876, 0.3874, 0.934, 0.3874, 0.934, 0.387, 0.876, 0.4174, 0.876, 0.4179, 0.936, 0.387, 0.876, 0.3874, 0.8179, 0.4179, 0.8159, 0.4174, 0.876, 0.3588, 0.876, 0.3593, 0.8239, 0.3874, 0.8179, 0.387, 0.876, 0.8119, 0.2081, 0.8154, 0.2103, 0.8119, 0.2411, 0.8084, 0.2388, 0.355, 0.7284, 0.3585, 0.7262, 0.355, 0.7573, 0.3515, 0.7596, 0.6006, 0.9399, 0.6035, 0.9399, 0.6193, 1.0, 0.6164, 1.0, 0.3515, 0.7596, 0.355, 0.7573, 0.3585, 0.7882, 0.355, 0.7904, 0.8084, 0.2388, 0.8119, 0.2411, 0.8154, 0.2722, 0.8119, 0.27, 0.6164, 0.8799, 0.6193, 0.8799, 0.6035, 0.9399, 0.6006, 0.9399, 0.5036, 0.8079, 0.4748, 0.8139, 0.4743, 0.7558, 0.5032, 0.7558, 0.4748, 0.8139, 0.4441, 0.8159, 0.4437, 0.7558, 0.4743, 0.7558, 0.4743, 0.7558, 0.4437, 0.7558, 0.4441, 0.6958, 0.4748, 0.6978, 0.5032, 0.7558, 0.4743, 0.7558, 0.4748, 0.6978, 0.5036, 0.7038, 0.6351, 0.8799, 0.6381, 0.8799, 0.6222, 0.9399, 0.6193, 0.9399, 0.8154, 0.2415, 0.8189, 0.2392, 0.8224, 0.27, 0.8189, 0.2722, 0.8189, 0.2103, 0.8224, 0.2081, 0.8189, 0.2392, 0.8154, 0.2415, 0.5071, 0.6958, 0.5106, 0.698, 0.5071, 0.7288, 0.5036, 0.7266, 0.0, 0.0, 0.0, 0.0, 0.0, 0.0, 0.0, 0.0, 0.0, 0.0, 0.0, 0.0, 0.0, 0.0, 0.0, 0.0, 0.0, 0.0, 0.0, 0.0, 0.0, 0.0, 0.0, 0.0, 0.0, 0.0, 0.0, 0.0, 0.0, 0.0, 0.0, 0.0, 0.0, 0.0, 0.0, 0.0, 0.0, 0.0, 0.0, 0.0, 0.0, 0.0, 0.0, 0.0, 0.0, 0.0, 0.0, 0.0, 0.8265, 0.3948, 0.8261, 0.3428, 0.8542, 0.3428, 0.8547, 0.4008, 0.8547, 0.4008, 0.8542, 0.3428, 0.8846, 0.3428, 0.8851, 0.4028, 0.8542, 0.3428, 0.8547, 0.2848, 0.8851, 0.2827, 0.8846, 0.3428, 0.8261, 0.3428, 0.8265, 0.2908, 0.8547, 0.2848, 0.8542, 0.3428, 0.6193, 0.9399, 0.6222, 0.9399, 0.6381, 1.0, 0.6351, 1.0, 0.5036, 0.7266, 0.5071, 0.7288, 0.5106, 0.76, 0.5071, 0.7578, 0.9715, 0.3502, 0.9724, 0.2827, 0.9915, 0.2827, 0.9906, 0.3502, 0.9099, 0.5167, 0.9084, 0.4672, 0.9275, 0.4672, 0.929, 0.5167, 0.9084, 0.4672, 0.9079, 0.3997, 0.927, 0.3997, 0.9275, 0.4672, 0.9079, 0.3997, 0.9084, 0.3322, 0.9275, 0.3322, 0.927, 0.3997, 0.9084, 0.3322, 0.9099, 0.2827, 0.929, 0.2827, 0.9275, 0.3322, 0.9721, 0.5529, 0.9715, 0.4853, 0.9906, 0.4853, 0.9912, 0.5529, 0.9715, 0.4853, 0.9721, 0.4178, 0.9912, 0.4178, 0.9906, 0.4853, 0.9099, 0.7506, 0.9084, 0.7012, 0.9275, 0.7012, 0.929, 0.7506, 0.9084, 0.7012, 0.9079, 0.6336, 0.927, 0.6336, 0.9275, 0.7012, 0.9079, 0.6336, 0.9084, 0.5661, 0.9275, 0.5661, 0.927, 0.6336, 0.2908, 0.3177, 0.3504, 0.2827, 0.4191, 0.2827, 0.4786, 0.3177, 0.513, 0.3782, 0.513, 0.4481, 0.4786, 0.5087, 0.4191, 0.5437, 0.3504, 0.5437, 0.2908, 0.5087, 0.2565, 0.4481, 0.2565, 0.3782, 0.9084, 0.5661, 0.9099, 0.5167, 0.929, 0.5167, 0.9275, 0.5661, 0.9724, 0.4178, 0.9715, 0.3502, 0.9906, 0.3502, 0.9915, 0.4178, 0.0, 0.3782, 0.03436, 0.3177, 0.09388, 0.2827, 0.1626, 0.2827, 0.2221, 0.3177, 0.2565, 0.3782, 0.2565, 0.4481, 0.2221, 0.5087, 0.1626, 0.5437, 0.09388, 0.5437, 0.03436, 0.5087, 2.815e-08, 0.4481, 0.929, 0.6287, 0.9299, 0.5555, 0.9506, 0.5555, 0.9496, 0.6287, 0.8873, 0.5362, 0.8857, 0.4826, 0.9063, 0.4826, 0.9079, 0.5362, 0.8857, 0.4826, 0.8851, 0.4094, 0.9058, 0.4094, 0.9063, 0.4826, 0.8851, 0.4094, 0.8857, 0.3363, 0.9063, 0.3363, 0.9058, 0.4094, 0.8857, 0.3363, 0.8873, 0.2827, 0.9079, 0.2827, 0.9063, 0.3363, 0.9469, 0.2392, 0.9462, 0.166, 0.9669, 0.166, 0.9675, 0.2392, 0.9462, 0.166, 0.9469, 0.09285, 0.9675, 0.09285, 0.9669, 0.166, 0.8873, 0.7897, 0.8857, 0.7361, 0.9063, 0.7361, 0.9079, 0.7897, 0.8857, 0.7361, 0.8851, 0.6629, 0.9058, 0.6629, 0.9063, 0.7361, 0.8851, 0.6629, 0.8857, 0.5897, 0.9063, 0.5897, 0.9058, 0.6629, 0.03723, 0.03788, 0.1017, 0.0, 0.1762, 5.728e-08, 0.2407, 0.03788, 0.2779, 0.1035, 0.2779, 0.1792, 0.2407, 0.2448, 0.1762, 0.2827, 0.1017, 0.2827, 0.03723, 0.2448, 0.0, 0.1792, 0.0, 0.1035, 0.8857, 0.5897, 0.8873, 0.5362, 0.9079, 0.5362, 0.9063, 0.5897, 0.9299, 0.7018, 0.929, 0.6287, 0.9496, 0.6287, 0.9506, 0.7018, 0.2779, 0.1792, 0.2779, 0.1035, 0.3151, 0.03788, 0.3796, 0.0, 0.4541, 0.0, 0.5185, 0.03788, 0.5558, 0.1035, 0.5558, 0.1792, 0.5185, 0.2448, 0.4541, 0.2827, 0.3796, 0.2827, 0.3151, 0.2448, 0.2324, 0.8163, 0.2039, 0.8163, 0.2118, 0.7863, 0.2365, 0.8007, 0.7949, 0.104, 0.7659, 0.104, 0.7667, 0.04602, 0.7956, 0.05202, 0.2629, 0.8163, 0.2324, 0.8163, 0.2365, 0.8007, 0.8203, 0.104, 0.7949, 0.104, 0.7956, 0.05202, 0.8209, 0.06156, 0.2039, 0.8163, 0.1794, 0.8163, 0.1906, 0.7738, 0.2118, 0.7863, 0.7659, 0.104, 0.7352, 0.104, 0.736, 0.04397, 0.7667, 0.04602, 0.2118, 0.7863, 0.1906, 0.7738, 0.2212, 0.7427, 0.2334, 0.7643, 0.7667, 0.04602, 0.736, 0.04397, 0.7382, 0.0, 0.7688, 0.003545, 0.2365, 0.8007, 0.2118, 0.7863, 0.2334, 0.7643, 0.2476, 0.7894, 0.7956, 0.05202, 0.7667, 0.04602, 0.7688, 0.003545, 0.7975, 0.01394, 0.2629, 0.8163, 0.2365, 0.8007, 0.2476, 0.7894, 0.8209, 0.06156, 0.7956, 0.05202, 0.7975, 0.01394, 0.8224, 0.03047, 0.4187, 0.8079, 0.39, 0.8139, 0.3895, 0.7558, 0.4183, 0.7558, 0.2629, 0.8163, 0.2476, 0.7894, 0.2629, 0.7852, 0.4437, 0.7983, 0.4187, 0.8079, 0.4183, 0.7558, 0.4433, 0.7558, 0.2334, 0.7643, 0.2212, 0.7427, 0.2629, 0.7313, 0.2629, 0.7562, 0.39, 0.8139, 0.3593, 0.8159, 0.3588, 0.7558, 0.3895, 0.7558, 0.2476, 0.7894, 0.2334, 0.7643, 0.2629, 0.7562, 0.2629, 0.7852, 0.3895, 0.7558, 0.3588, 0.7558, 0.3593, 0.6958, 0.39, 0.6978, 0.2629, 0.7852, 0.2629, 0.7562, 0.2924, 0.7643, 0.2782, 0.7894, 0.4183, 0.7558, 0.3895, 0.7558, 0.39, 0.6978, 0.4187, 0.7038, 0.2629, 0.8163, 0.2629, 0.7852, 0.2782, 0.7894, 0.4433, 0.7558, 0.4183, 0.7558, 0.4187, 0.7038, 0.4437, 0.7134, 0.2629, 0.7562, 0.2629, 0.7313, 0.3047, 0.7427, 0.2924, 0.7643, 0.3047, 0.7427, 0.314, 0.7262, 0.3515, 0.7643, 0.3352, 0.7738, 0.2924, 0.7643, 0.3047, 0.7427, 0.3352, 0.7738, 0.314, 0.7863, 0.7737, 0.4872, 0.7431, 0.4908, 0.7416, 0.4468, 0.7723, 0.4448, 0.2782, 0.7894, 0.2924, 0.7643, 0.314, 0.7863, 0.2894, 0.8007, 0.8024, 0.4768, 0.7737, 0.4872, 0.7723, 0.4448, 0.8011, 0.4388, 0.2629, 0.8163, 0.2782, 0.7894, 0.2894, 0.8007, 0.8011, 0.4388, 0.7723, 0.4448, 0.7718, 0.3867, 0.8006, 0.3867, 0.2629, 0.8163, 0.2894, 0.8007, 0.2935, 0.8163, 0.8261, 0.4292, 0.8011, 0.4388, 0.8006, 0.3867, 0.8257, 0.3867, 0.314, 0.7863, 0.3352, 0.7738, 0.3464, 0.8163, 0.322, 0.8163, 0.7723, 0.4448, 0.7416, 0.4468, 0.7411, 0.3867, 0.7718, 0.3867, 0.2894, 0.8007, 0.314, 0.7863, 0.322, 0.8163, 0.2935, 0.8163, 0.322, 0.8163, 0.3464, 0.8163, 0.3352, 0.8588, 0.314, 0.8463, 0.7718, 0.3867, 0.7411, 0.3867, 0.7416, 0.3267, 0.7723, 0.3287, 0.2935, 0.8163, 0.322, 0.8163, 0.314, 0.8463, 0.2894, 0.8318, 0.8006, 0.3867, 0.7718, 0.3867, 0.7723, 0.3287, 0.8011, 0.3347, 0.2629, 0.8163, 0.2935, 0.8163, 0.2894, 0.8318, 0.8257, 0.3867, 0.8006, 0.3867, 0.8011, 0.3347, 0.8261, 0.3443, 0.3352, 0.8588, 0.3515, 0.8683, 0.314, 0.9064, 0.3047, 0.8899, 0.314, 0.8463, 0.3352, 0.8588, 0.3047, 0.8899, 0.2924, 0.8683, 0.7723, 0.3287, 0.7416, 0.3267, 0.7431, 0.2827, 0.7737, 0.2863, 0.2894, 0.8318, 0.314, 0.8463, 0.2924, 0.8683, 0.2782, 0.8432, 0.8011, 0.3347, 0.7723, 0.3287, 0.7737, 0.2863, 0.8024, 0.2966, 0.2629, 0.8163, 0.2894, 0.8318, 0.2782, 0.8432, 0.2782, 0.8432, 0.2924, 0.8683, 0.2629, 0.8764, 0.2629, 0.8474, 0.8823, 0.1121, 0.8535, 0.1181, 0.8531, 0.06007, 0.8819, 0.06007, 0.2629, 0.8163, 0.2782, 0.8432, 0.2629, 0.8474, 0.9072, 0.1025, 0.8823, 0.1121, 0.8819, 0.06007, 0.9069, 0.06007, 0.2924, 0.8683, 0.3047, 0.8899, 0.2629, 0.9012, 0.2629, 0.8764, 0.8535, 0.1181, 0.8229, 0.1201, 0.8224, 0.06007, 0.8531, 0.06007, 0.2629, 0.8764, 0.2629, 0.9012, 0.2212, 0.8899, 0.2334, 0.8683, 0.8531, 0.06007, 0.8224, 0.06007, 0.8229, 0.0, 0.8535, 0.002047, 0.2629, 0.8474, 0.2629, 0.8764, 0.2334, 0.8683, 0.2476, 0.8432, 0.8819, 0.06007, 0.8531, 0.06007, 0.8535, 0.002047, 0.8823, 0.008047, 0.2629, 0.8163, 0.2629, 0.8474, 0.2476, 0.8432, 0.9069, 0.06007, 0.8819, 0.06007, 0.8823, 0.008047, 0.9072, 0.01759, 0.2629, 0.8163, 0.2476, 0.8432, 0.2365, 0.8318, 0.8224, 0.1776, 0.7975, 0.1941, 0.7956, 0.1561, 0.8209, 0.1465, 0.2334, 0.8683, 0.2212, 0.8899, 0.1906, 0.8588, 0.2118, 0.8463, 0.7688, 0.2045, 0.7382, 0.2081, 0.736, 0.1641, 0.7667, 0.1621, 0.2476, 0.8432, 0.2334, 0.8683, 0.2118, 0.8463, 0.2365, 0.8318, 0.7975, 0.1941, 0.7688, 0.2045, 0.7667, 0.1621, 0.7956, 0.1561, 0.2365, 0.8318, 0.2118, 0.8463, 0.2039, 0.8163, 0.2324, 0.8163, 0.7956, 0.1561, 0.7667, 0.1621, 0.7659, 0.104, 0.7949, 0.104, 0.2629, 0.8163, 0.2365, 0.8318, 0.2324, 0.8163, 0.8209, 0.1465, 0.7956, 0.1561, 0.7949, 0.104, 0.8203, 0.104, 0.7105, 0.4837, 0.6576, 0.5148, 0.5965, 0.5148, 0.5435, 0.4837, 0.513, 0.4298, 0.513, 0.3677, 0.5435, 0.3138, 0.5965, 0.2827, 0.6576, 0.2827, 0.7105, 0.3138, 0.7411, 0.3677, 0.7411, 0.4298, 0.2118, 0.8463, 0.1906, 0.8588, 0.1794, 0.8163, 0.2039, 0.8163, 0.7667, 0.1621, 0.736, 0.1641, 0.7352, 0.104, 0.7659, 0.104, 0.7073, 0.5857, 0.6924, 0.5816, 0.7164, 0.5392, 0.7274, 0.5504, 0.7621, 0.53, 0.7581, 0.5148, 0.8061, 0.5148, 0.8021, 0.53, 0.8021, 0.53, 0.8061, 0.5148, 0.8478, 0.5392, 0.8368, 0.5504, 0.8368, 0.5504, 0.8478, 0.5392, 0.8718, 0.5816, 0.8569, 0.5857, 0.8569, 0.5857, 0.8718, 0.5816, 0.8718, 0.6305, 0.8569, 0.6264, 0.8569, 0.6264, 0.8718, 0.6305, 0.8478, 0.6729, 0.8368, 0.6617, 0.8368, 0.6617, 0.8478, 0.6729, 0.8061, 0.6973, 0.8021, 0.6821, 0.8021, 0.6821, 0.8061, 0.6973, 0.7581, 0.6973, 0.7621, 0.6821, 0.7621, 0.6821, 0.7581, 0.6973, 0.7164, 0.6729, 0.7274, 0.6617, 0.7274, 0.6617, 0.7164, 0.6729, 0.6924, 0.6305, 0.7073, 0.6264, 0.5084, 0.6401, 0.4883, 0.6754, 0.4536, 0.6958, 0.4136, 0.6958, 0.3789, 0.6754, 0.3588, 0.6401, 0.3588, 0.5993, 0.3789, 0.564, 0.4136, 0.5437, 0.4536, 0.5437, 0.4883, 0.564, 0.5084, 0.5993, 0.7073, 0.6264, 0.6924, 0.6305, 0.6924, 0.5816, 0.7073, 0.5857, 0.8061, 0.8799, 0.8021, 0.8647, 0.8368, 0.8443, 0.8478, 0.8554, 0.9238, 0.9533, 0.9228, 0.9187, 0.948, 0.9187, 0.949, 0.9533, 0.7171, 0.9271, 0.7004, 0.9271, 0.701, 0.8799, 0.7177, 0.8799, 0.1794, 0.6105, 0.1944, 0.6145, 0.1944, 0.6553, 0.1794, 0.6594, 0.2035, 0.5681, 0.2144, 0.5792, 0.1944, 0.6145, 0.1794, 0.6105, 0.2451, 0.5437, 0.2491, 0.5589, 0.2144, 0.5792, 0.2035, 0.5681, 0.2932, 0.5437, 0.2892, 0.5589, 0.2491, 0.5589, 0.2451, 0.5437, 0.3348, 0.5681, 0.3239, 0.5792, 0.2892, 0.5589, 0.2932, 0.5437, 0.3588, 0.6105, 0.3439, 0.6145, 0.3239, 0.5792, 0.3348, 0.5681, 0.3588, 0.6594, 0.3439, 0.6553, 0.3439, 0.6145, 0.3588, 0.6105, 0.3348, 0.7017, 0.3239, 0.6906, 0.3439, 0.6553, 0.3588, 0.6594, 0.2932, 0.7262, 0.2892, 0.711, 0.3239, 0.6906, 0.3348, 0.7017, 0.2451, 0.7262, 0.2491, 0.711, 0.2892, 0.711, 0.2932, 0.7262, 0.7177, 0.9744, 0.701, 0.9744, 0.7004, 0.9271, 0.7171, 0.9271, 0.9882, 0.8242, 0.9715, 0.8242, 0.9725, 0.7897, 0.9892, 0.7897, 0.9878, 0.8715, 0.9711, 0.8715, 0.9715, 0.8242, 0.9882, 0.8242, 0.9882, 0.9187, 0.9715, 0.9187, 0.9711, 0.8715, 0.9878, 0.8715, 0.9892, 0.9533, 0.9725, 0.9533, 0.9715, 0.9187, 0.9882, 0.9187, 0.7515, 0.9271, 0.7348, 0.9271, 0.7352, 0.8799, 0.7519, 0.8799, 0.7519, 0.9744, 0.7352, 0.9744, 0.7348, 0.9271, 0.7515, 0.9271, 0.9846, 0.1274, 0.9679, 0.1274, 0.9689, 0.09285, 0.9856, 0.09285, 0.9842, 0.1747, 0.9675, 0.1747, 0.9679, 0.1274, 0.9846, 0.1274, 0.9846, 0.2219, 0.9679, 0.2219, 0.9675, 0.1747, 0.9842, 0.1747, 0.02404, 0.5681, 0.06567, 0.5437, 0.06968, 0.5589, 0.03498, 0.5792, 0.8478, 0.8554, 0.8368, 0.8443, 0.8569, 0.809, 0.8718, 0.8131, 0.9216, 0.8972, 0.8854, 0.8972, 0.8851, 0.8578, 0.9213, 0.8578, 0.01495, 0.6553, 0.0, 0.6594, 7.038e-09, 0.6105, 0.01495, 0.6145, 0.1794, 0.793, 0.1794, 0.8419, 0.1554, 0.8843, 0.1138, 0.9087, 0.06567, 0.9087, 0.02404, 0.8843, 0.0, 0.8419, 0.0, 0.793, 0.02404, 0.7507, 0.06567, 0.7262, 0.1138, 0.7262, 0.1554, 0.7507, 0.9534, 0.4191, 0.9301, 0.4191, 0.9293, 0.3903, 0.9526, 0.3903, 0.9526, 0.3903, 0.9293, 0.3903, 0.929, 0.3509, 0.9523, 0.3509, 0.9523, 0.3509, 0.929, 0.3509, 0.9293, 0.3115, 0.9526, 0.3115, 0.9526, 0.3115, 0.9293, 0.3115, 0.9301, 0.2827, 0.9534, 0.2827, 0.6617, 0.9586, 0.6384, 0.9586, 0.6381, 0.9192, 0.6614, 0.9192, 0.6614, 0.9192, 0.6381, 0.9192, 0.6384, 0.8799, 0.6617, 0.8799, 0.9534, 0.5555, 0.9301, 0.5555, 0.9293, 0.5267, 0.9526, 0.5267, 0.9526, 0.5267, 0.9293, 0.5267, 0.929, 0.4873, 0.9523, 0.4873, 0.9523, 0.4873, 0.929, 0.4873, 0.9293, 0.4479, 0.9526, 0.4479, 0.9526, 0.4479, 0.9293, 0.4479, 0.9301, 0.4191, 0.9534, 0.4191, 0.8839, 0.4816, 0.863, 0.4816, 0.8625, 0.4422, 0.8834, 0.4422, 0.9718, 0.5843, 0.9509, 0.5843, 0.9517, 0.5555, 0.9727, 0.5555, 0.9715, 0.6237, 0.9506, 0.6237, 0.9509, 0.5843, 0.9718, 0.5843, 0.9718, 0.663, 0.9509, 0.663, 0.9506, 0.6237, 0.9715, 0.6237, 0.9727, 0.6919, 0.9517, 0.6919, 0.9509, 0.663, 0.9718, 0.663, 0.6621, 0.9192, 0.683, 0.9192, 0.6827, 0.9586, 0.6617, 0.9586, 0.6617, 0.8799, 0.6827, 0.8799, 0.683, 0.9192, 0.6621, 0.9192, 0.9703, 0.8185, 0.9493, 0.8185, 0.9502, 0.7897, 0.9711, 0.7897, 0.97, 0.8578, 0.949, 0.8578, 0.9493, 0.8185, 0.9703, 0.8185, 0.9703, 0.8972, 0.9493, 0.8972, 0.949, 0.8578, 0.97, 0.8578, 0.9711, 0.926, 0.9502, 0.926, 0.9493, 0.8972, 0.9703, 0.8972, 0.8718, 0.8131, 0.8569, 0.809, 0.8569, 0.7682, 0.8718, 0.7641, 0.8718, 0.7641, 0.8569, 0.7682, 0.8368, 0.7329, 0.8478, 0.7218, 0.8478, 0.7218, 0.8368, 0.7329, 0.8021, 0.7125, 0.8061, 0.6973, 0.8061, 0.6973, 0.8021, 0.7125, 0.7621, 0.7125, 0.7581, 0.6973, 0.7581, 0.6973, 0.7621, 0.7125, 0.7274, 0.7329, 0.7164, 0.7218, 0.7164, 0.7218, 0.7274, 0.7329, 0.7073, 0.7682, 0.6924, 0.7641, 0.6924, 0.7641, 0.7073, 0.7682, 0.7073, 0.809, 0.6924, 0.8131, 0.6924, 0.8131, 0.7073, 0.809, 0.7274, 0.8443, 0.7164, 0.8554, 0.7164, 0.8554, 0.7274, 0.8443, 0.7621, 0.8647, 0.7581, 0.8799, 0.7581, 0.8799, 0.7621, 0.8647, 0.8021, 0.8647, 0.8061, 0.8799, 0.6825, 0.2613, 0.6464, 0.2613, 0.6458, 0.2219, 0.682, 0.2219, 0.9689, 0.2565, 0.9679, 0.2219, 0.9846, 0.2219, 0.9856, 0.2565, 0.9225, 0.926, 0.8863, 0.926, 0.8854, 0.8972, 0.9216, 0.8972, 0.7187, 0.2219, 0.6825, 0.2219, 0.6829, 0.1825, 0.7191, 0.1825, 0.7191, 0.2613, 0.6829, 0.2613, 0.6825, 0.2219, 0.7187, 0.2219, 0.9188, 0.149, 0.8826, 0.149, 0.8835, 0.1201, 0.9197, 0.1201, 0.9185, 0.1883, 0.8823, 0.1883, 0.8826, 0.149, 0.9188, 0.149, 0.9188, 0.2277, 0.8826, 0.2277, 0.8823, 0.1883, 0.9185, 0.1883, 0.9197, 0.2565, 0.8835, 0.2565, 0.8826, 0.2277, 0.9188, 0.2277, 0.682, 0.2219, 0.6458, 0.2219, 0.6464, 0.1825, 0.6825, 0.1825, 0.9216, 0.8185, 0.8854, 0.8185, 0.8863, 0.7897, 0.9225, 0.7897, 0.2035, 0.7017, 0.2144, 0.6906, 0.2491, 0.711, 0.2451, 0.7262, 0.1794, 0.6594, 0.1944, 0.6553, 0.2144, 0.6906, 0.2035, 0.7017, 0.06968, 0.5589, 0.06567, 0.5437, 0.1138, 0.5437, 0.1097, 0.5589, 0.1097, 0.5589, 0.1138, 0.5437, 0.1554, 0.5681, 0.1444, 0.5792, 0.1444, 0.5792, 0.1554, 0.5681, 0.1794, 0.6105, 0.1645, 0.6145, 0.1645, 0.6145, 0.1794, 0.6105, 0.1794, 0.6594, 0.1645, 0.6553, 0.1645, 0.6553, 0.1794, 0.6594, 0.1554, 0.7017, 0.1444, 0.6906, 0.1444, 0.6906, 0.1554, 0.7017, 0.1138, 0.7262, 0.1097, 0.711, 0.1097, 0.711, 0.1138, 0.7262, 0.06567, 0.7262, 0.06968, 0.711, 0.06968, 0.711, 0.06567, 0.7262, 0.02404, 0.7017, 0.03498, 0.6906, 0.03498, 0.6906, 0.02404, 0.7017, 0.0, 0.6594, 0.01495, 0.6553, 0.6997, 0.9271, 0.683, 0.9271, 0.6837, 0.8799, 0.7004, 0.8799, 0.01495, 0.6145, 7.038e-09, 0.6105, 0.02404, 0.5681, 0.03498, 0.5792, 0.7649, 0.8799, 0.7656, 0.9271, 0.7526, 0.9271, 0.7519, 0.8799, 0.986, 0.1274, 0.987, 0.09285, 1.0, 0.09285, 0.999, 0.1274, 0.9856, 0.1747, 0.986, 0.1274, 0.999, 0.1274, 0.9986, 0.1747, 0.986, 0.2219, 0.9856, 0.1747, 0.9986, 0.1747, 0.999, 0.2219, 0.987, 0.2565, 0.986, 0.2219, 0.999, 0.2219, 1.0, 0.2565, 0.779, 0.9271, 0.7786, 0.9744, 0.7656, 0.9744, 0.766, 0.9271, 0.7786, 0.8799, 0.779, 0.9271, 0.766, 0.9271, 0.7656, 0.8799, 0.973, 0.5901, 0.9741, 0.5555, 0.9871, 0.5555, 0.986, 0.5901, 0.9727, 0.6373, 0.973, 0.5901, 0.986, 0.5901, 0.9857, 0.6373, 0.973, 0.6846, 0.9727, 0.6373, 0.9857, 0.6373, 0.986, 0.6846, 0.9741, 0.7191, 0.973, 0.6846, 0.986, 0.6846, 0.9871, 0.7191, 0.7656, 0.9271, 0.7649, 0.9744, 0.7519, 0.9744, 0.7526, 0.9271, 0.8834, 0.4422, 0.8625, 0.4422, 0.863, 0.4028, 0.8839, 0.4028, 0.5707, 0.1117, 0.5907, 0.1469, 0.5798, 0.1581, 0.5558, 0.1157, 0.5907, 0.1469, 0.6254, 0.1673, 0.6214, 0.1825, 0.5798, 0.1581, 0.6254, 0.1673, 0.6655, 0.1673, 0.6695, 0.1825, 0.6214, 0.1825, 0.6655, 0.1673, 0.7002, 0.1469, 0.7112, 0.1581, 0.6695, 0.1825, 0.7002, 0.1469, 0.7202, 0.1117, 0.7352, 0.1157, 0.7112, 0.1581, 0.7202, 0.1117, 0.7202, 0.07089, 0.7352, 0.06681, 0.7352, 0.1157, 0.7202, 0.07089, 0.7002, 0.03559, 0.7112, 0.02446, 0.7352, 0.06681, 0.7002, 0.03559, 0.6655, 0.01521, 0.6695, 1.432e-08, 0.7112, 0.02446, 0.6655, 0.01521, 0.6254, 0.01521, 0.6214, 0.0, 0.6695, 1.432e-08, 0.6254, 0.01521, 0.5907, 0.03559, 0.5798, 0.02446, 0.6214, 0.0, 0.5907, 0.03559, 0.5707, 0.07089, 0.5558, 0.06681, 0.5798, 0.02446, 0.5707, 0.07089, 0.5707, 0.1117, 0.5558, 0.1157, 0.5558, 0.06681, 0.7274, 0.5504, 0.7164, 0.5392, 0.7581, 0.5148, 0.7621, 0.53, 0.8625, 0.4422, 0.8619, 0.4816, 0.8261, 0.4816, 0.8266, 0.4422, 0.4537, 0.8159, 0.4546, 0.8447, 0.4187, 0.8447, 0.4179, 0.8159, 0.4546, 0.8447, 0.4549, 0.8841, 0.419, 0.8841, 0.4187, 0.8447, 0.4549, 0.8841, 0.4546, 0.9235, 0.4187, 0.9235, 0.419, 0.8841, 0.4546, 0.9235, 0.4537, 0.9523, 0.4179, 0.9523, 0.4187, 0.9235, 0.5133, 0.9586, 0.513, 0.9192, 0.5488, 0.9192, 0.5492, 0.9586, 0.513, 0.9192, 0.5133, 0.8799, 0.5492, 0.8799, 0.5488, 0.9192, 0.456, 0.9523, 0.4552, 0.9235, 0.4911, 0.9235, 0.4919, 0.9523, 0.4552, 0.9235, 0.4549, 0.8841, 0.4907, 0.8841, 0.4911, 0.9235, 0.4549, 0.8841, 0.4552, 0.8447, 0.4911, 0.8447, 0.4907, 0.8841, 0.4552, 0.8447, 0.456, 0.8159, 0.4919, 0.8159, 0.4911, 0.8447, 0.8619, 0.4028, 0.8625, 0.4422, 0.8266, 0.4422, 0.8261, 0.4028, 0.9213, 0.8578, 0.8851, 0.8578, 0.8854, 0.8185, 0.9216, 0.8185, 0.513, 0.8131, 0.513, 0.7641, 0.5279, 0.7682, 0.5279, 0.809, 0.537, 0.8554, 0.513, 0.8131, 0.5279, 0.809, 0.548, 0.8443, 0.5786, 0.8799, 0.537, 0.8554, 0.548, 0.8443, 0.5827, 0.8647, 0.6267, 0.8799, 0.5786, 0.8799, 0.5827, 0.8647, 0.6227, 0.8647, 0.6684, 0.8554, 0.6267, 0.8799, 0.6227, 0.8647, 0.6574, 0.8443, 0.6924, 0.8131, 0.6684, 0.8554, 0.6574, 0.8443, 0.6774, 0.809, 0.6924, 0.7641, 0.6924, 0.8131, 0.6774, 0.809, 0.6774, 0.7682, 0.6684, 0.7218, 0.6924, 0.7641, 0.6774, 0.7682, 0.6574, 0.7329, 0.6267, 0.6973, 0.6684, 0.7218, 0.6574, 0.7329, 0.6227, 0.7125, 0.5786, 0.6973, 0.6267, 0.6973, 0.6227, 0.7125, 0.5827, 0.7125, 0.537, 0.7218, 0.5786, 0.6973, 0.5827, 0.7125, 0.548, 0.7329, 0.513, 0.7641, 0.537, 0.7218, 0.548, 0.7329, 0.5279, 0.7682, 0.9311, 0.07874, 0.9078, 0.07874, 0.9072, 0.03937, 0.9305, 0.03937, 0.51, 0.9796, 0.4933, 0.9796, 0.4923, 0.945, 0.509, 0.945, 0.509, 0.945, 0.4923, 0.945, 0.4919, 0.8977, 0.5086, 0.8977, 0.5086, 0.8977, 0.4919, 0.8977, 0.4923, 0.8505, 0.509, 0.8505, 0.509, 0.8505, 0.4923, 0.8505, 0.4933, 0.8159, 0.51, 0.8159, 0.7177, 0.8799, 0.7344, 0.8799, 0.7348, 0.9271, 0.7181, 0.9271, 0.7181, 0.9271, 0.7348, 0.9271, 0.7344, 0.9744, 0.7177, 0.9744, 0.9715, 0.4464, 0.9548, 0.4464, 0.9538, 0.4118, 0.9705, 0.4118, 0.9705, 0.4118, 0.9538, 0.4118, 0.9534, 0.3645, 0.9701, 0.3645, 0.9701, 0.3645, 0.9534, 0.3645, 0.9538, 0.3173, 0.9705, 0.3173, 0.9705, 0.3173, 0.9538, 0.3173, 0.9548, 0.2827, 0.9715, 0.2827, 0.7004, 0.9744, 0.6837, 0.9744, 0.683, 0.9271, 0.6997, 0.9271, 0.6774, 0.5857, 0.6574, 0.5504, 0.6684, 0.5392, 0.6924, 0.5816, 0.9228, 0.9187, 0.9225, 0.8715, 0.9476, 0.8715, 0.948, 0.9187, 0.5492, 0.9271, 0.5498, 0.8799, 0.575, 0.8799, 0.5744, 0.9271, 0.9225, 0.8715, 0.9228, 0.8242, 0.948, 0.8242, 0.9476, 0.8715, 0.921, 0.2565, 0.92, 0.2219, 0.9452, 0.2219, 0.9462, 0.2565, 0.9228, 0.8242, 0.9238, 0.7897, 0.949, 0.7897, 0.948, 0.8242, 0.92, 0.2219, 0.9197, 0.1747, 0.9448, 0.1747, 0.9452, 0.2219, 0.5498, 0.9744, 0.5492, 0.9271, 0.5744, 0.9271, 0.575, 0.9744, 0.9197, 0.1747, 0.92, 0.1274, 0.9452, 0.1274, 0.9448, 0.1747, 0.92, 0.1274, 0.921, 0.09285, 0.9462, 0.09285, 0.9452, 0.1274, 0.5754, 0.9744, 0.575, 0.9271, 0.6002, 0.9271, 0.6006, 0.9744, 0.575, 0.9271, 0.5754, 0.8799, 0.6006, 0.8799, 0.6002, 0.9271, 0.9305, 0.03937, 0.9072, 0.03937, 0.9078, 0.0, 0.9311, 0.0, 0.6774, 0.6264, 0.6774, 0.5857, 0.6924, 0.5816, 0.6924, 0.6305, 0.6574, 0.6617, 0.6774, 0.6264, 0.6924, 0.6305, 0.6684, 0.6729, 0.6227, 0.6821, 0.6574, 0.6617, 0.6684, 0.6729, 0.6267, 0.6973, 0.5279, 0.5857, 0.5279, 0.6264, 0.513, 0.6305, 0.513, 0.5816, 0.5827, 0.6821, 0.6227, 0.6821, 0.6267, 0.6973, 0.5786, 0.6973, 0.548, 0.5504, 0.5279, 0.5857, 0.513, 0.5816, 0.537, 0.5392, 0.548, 0.6617, 0.5827, 0.6821, 0.5786, 0.6973, 0.537, 0.6729, 0.5827, 0.53, 0.548, 0.5504, 0.537, 0.5392, 0.5786, 0.5148, 0.5279, 0.6264, 0.548, 0.6617, 0.537, 0.6729, 0.513, 0.6305, 0.6227, 0.53, 0.5827, 0.53, 0.5786, 0.5148, 0.6267, 0.5148, 0.6574, 0.5504, 0.6227, 0.53, 0.6267, 0.5148, 0.6684, 0.5392, 0.6458, 0.1825, 0.6008, 0.1825, 0.6008, 0.1825, 0.6008, 0.1825, 0.6008, 0.1825, 0.6458, 0.1825, 0.6458, 0.1825, 0.6458, 0.1825, 0.5036, 0.76, 0.5036, 0.76, 0.5036, 0.76, 0.5036, 0.76, 0.5067, 0.76, 0.5067, 0.76, 0.5067, 0.8058, 0.5067, 0.8058, 0.5036, 0.8058, 0.5036, 0.8058, 0.5036, 0.8058, 0.5036, 0.8058, 0.3546, 0.8741, 0.3515, 0.8741, 0.3515, 0.8741, 0.3546, 0.8741, 0.5067, 0.76, 0.5067, 0.76, 0.5067, 0.76, 0.5067, 0.76, 0.3515, 0.7904, 0.3546, 0.7904, 0.3546, 0.7904, 0.3515, 0.7904, 0.5558, 0.2662, 0.5558, 0.2662, 0.5558, 0.1825, 0.5558, 0.1825, 0.5558, 0.1825, 0.5558, 0.2662, 0.5084, 0.5437, 0.5084, 0.5437, 0.5084, 0.5437, 0.5084, 0.5437, 0.5084, 0.5437, 0.5115, 0.5437, 0.5115, 0.5437, 0.5084, 0.5437, 0.5115, 0.6273, 0.5084, 0.6273, 0.5084, 0.6273, 0.5115, 0.6273, 0.5115, 0.5437, 0.5084, 0.5437, 0.5084, 0.5437, 0.5084, 0.5437, 0.5084, 0.5437, 0.5084, 0.5437, 0.5084, 0.5437, 0.5115, 0.5437, 0.3546, 0.7904, 0.3515, 0.7904, 0.3515, 0.7904, 0.3546, 0.7904, 0.5115, 0.5437, 0.5084, 0.5437, 0.5084, 0.5437, 0.5115, 0.5437, 0.3515, 0.8741, 0.3515, 0.8741, 0.3515, 0.7904, 0.3515, 0.7904, 0.3515, 0.7904, 0.3546, 0.7904, 0.3546, 0.8741, 0.3515, 0.8741, 0.5115, 0.5437, 0.5115, 0.5437, 0.5115, 0.5437, 0.5115, 0.5437, 0.5084, 0.6273, 0.5115, 0.6273, 0.5115, 0.6273, 0.5084, 0.6273, 0.6008, 0.1825, 0.5558, 0.1825, 0.5558, 0.1825, 0.5558, 0.1825, 0.6008, 0.1825, 0.6008, 0.1825, 0.5084, 0.6273, 0.5084, 0.6273, 0.5084, 0.5437, 0.5084, 0.5437, 0.5084, 0.5437, 0.5115, 0.5437, 0.5115, 0.6273, 0.5084, 0.6273, 0.5067, 0.8058, 0.5067, 0.8058, 0.5067, 0.8058, 0.5067, 0.8058, 0.6008, 0.2662, 0.6458, 0.2662, 0.6458, 0.2662, 0.6008, 0.2662, 0.5115, 0.5437, 0.5115, 0.5437, 0.5115, 0.5437, 0.5115, 0.5437, 0.3546, 0.8741, 0.3546, 0.8741, 0.3546, 0.8741, 0.3546, 0.8741, 0.3546, 0.8741, 0.3546, 0.8741, 0.3546, 0.8741, 0.3546, 0.8741, 0.5067, 0.8058, 0.5067, 0.76, 0.5067, 0.76, 0.5067, 0.8058, 0.6008, 0.2662, 0.6458, 0.2662, 0.6458, 0.2662, 0.6458, 0.2662, 0.6458, 0.2662, 0.6008, 0.2662, 0.6008, 0.2662, 0.6008, 0.2662, 0.0, 0.0, 0.0, 0.0, 0.0, 0.0, 0.0, 0.0, 0.6008, 0.2662, 0.6008, 0.2662, 0.5558, 0.2662, 0.5558, 0.2662, 0.5558, 0.2662, 0.6008, 0.2662, 0.5084, 0.6273, 0.5084, 0.6273, 0.5084, 0.6273, 0.5084, 0.6273, 0.5084, 0.6273, 0.5084, 0.6273, 0.5084, 0.6273, 0.5084, 0.6273, 0.6008, 0.1825, 0.6008, 0.1825, 0.6008, 0.2662, 0.6008, 0.2662, 0.6008, 0.2662, 0.6008, 0.1825, 0.3515, 0.7904, 0.3515, 0.7904, 0.3515, 0.7904, 0.3515, 0.7904, 0.5084, 0.5437, 0.5084, 0.5437, 0.5084, 0.5437, 0.5084, 0.5437, 0.5084, 0.6273, 0.5115, 0.6273, 0.5115, 0.6273, 0.5084, 0.6273, 0.5084, 0.6273, 0.5084, 0.6273, 0.5084, 0.6273, 0.5084, 0.6273, 0.3515, 0.8741, 0.3515, 0.8741, 0.3515, 0.8741, 0.3515, 0.8741, 0.3515, 0.8741, 0.3515, 0.8741, 0.3515, 0.8741, 0.3515, 0.8741, 0.3515, 0.7904, 0.3515, 0.7904, 0.3515, 0.7904, 0.3515, 0.7904, 0.6458, 0.2662, 0.6008, 0.2662, 0.6008, 0.2662, 0.6008, 0.1825, 0.6008, 0.1825, 0.6458, 0.1825, 0.6458, 0.1825, 0.6458, 0.2662, 0.7912, 0.2238, 0.7567, 0.2286, 0.7567, 0.2238, 0.7806, 0.2286, 0.7567, 0.2286, 0.7912, 0.2238, 0.7658, 0.2564, 0.7806, 0.2286, 0.7912, 0.2238, 0.7658, 0.2564, 0.7551, 0.2613, 0.7806, 0.2286, 0.7912, 0.2564, 0.7551, 0.2613, 0.7658, 0.2564, 0.7912, 0.2613, 0.7551, 0.2613, 0.7912, 0.2564, 0.7551, 0.2238, 0.7206, 0.2286, 0.7206, 0.2238, 0.7445, 0.2286, 0.7206, 0.2286, 0.7551, 0.2238, 0.7297, 0.2564, 0.7445, 0.2286, 0.7551, 0.2238, 0.7297, 0.2564, 0.7191, 0.2613, 0.7445, 0.2286, 0.7551, 0.2564, 0.7191, 0.2613, 0.7297, 0.2564, 0.7551, 0.2613, 0.7191, 0.2613, 0.7551, 0.2564, 0.5558, 0.2662, 0.5558, 0.2662, 0.5558, 0.2662, 0.5558, 0.2662, 0.6008, 0.2662, 0.6008, 0.2662, 0.6008, 0.2662, 0.6008, 0.2662, 0.6008, 0.2662, 0.6008, 0.1825, 0.6008, 0.1825, 0.6008, 0.2662, 0.5558, 0.1825, 0.5558, 0.1825, 0.5558, 0.1825, 0.5558, 0.1825, 0.6008, 0.1825, 0.6008, 0.1825, 0.6008, 0.1825, 0.6008, 0.1825, 0.5558, 0.1825, 0.5558, 0.2662, 0.5558, 0.2662, 0.5558, 0.1825, 0.0, 0.0, 0.0, 0.0, 0.0, 0.0, 0.0, 0.0, 0.5084, 0.6273, 0.5084, 0.6273, 0.5084, 0.6273, 0.5084, 0.6273, 0.3515, 0.7904, 0.3515, 0.7904, 0.3515, 0.7904, 0.3515, 0.7904, 0.0, 0.0, 0.0, 0.0, 0.0, 0.0, 0.0, 0.0, 0.0, 0.0, 0.0, 0.0, 0.0, 0.0, 0.0, 0.0, 0.0, 0.0, 0.0, 0.0, 0.0, 0.0, 0.0, 0.0, 0.3515, 0.8741, 0.3515, 0.8741, 0.3515, 0.8741, 0.3515, 0.8741, 0.3515, 0.8741, 0.3546, 0.8741, 0.3546, 0.8741, 0.3515, 0.8741, 0.0, 0.0, 0.0, 0.0, 0.0, 0.0, 0.0, 0.0, 0.5084, 0.5437, 0.5084, 0.5437, 0.5084, 0.5437, 0.5084, 0.5437, 0.0, 0.0, 0.0, 0.0, 0.0, 0.0, 0.0, 0.0, 0.0, 0.0, 0.0, 0.0, 0.0, 0.0, 0.0, 0.0, 0.0, 0.0, 0.0, 0.0, 0.0, 0.0, 0.0, 0.0, 0.0, 0.0, 0.0, 0.0, 0.0, 0.0, 0.0, 0.0, 0.5084, 0.6273, 0.5084, 0.6273, 0.5084, 0.6273, 0.5084, 0.6273, 0.3515, 0.7904, 0.3515, 0.7904, 0.3515, 0.7904, 0.3515, 0.7904, 0.3515, 0.7904, 0.3546, 0.7904, 0.3546, 0.7904, 0.3515, 0.7904, 0.0, 0.0, 0.0, 0.0, 0.0, 0.0, 0.0, 0.0, 0.0, 0.0, 0.0, 0.0, 0.0, 0.0, 0.0, 0.0, 0.3515, 0.8741, 0.3515, 0.8741, 0.3515, 0.8741, 0.3515, 0.8741, 0.0, 0.0, 0.0, 0.0, 0.0, 0.0, 0.0, 0.0, 0.3515, 0.7904, 0.3515, 0.7904, 0.3515, 0.7904, 0.3515, 0.7904, 0.5098, 0.76, 0.5098, 0.8058, 0.5098, 0.8058, 0.5098, 0.8058, 0.5098, 0.8058, 0.5067, 0.8058, 0.5067, 0.8058, 0.5067, 0.76, 0.5067, 0.76, 0.5098, 0.76, 0.5098, 0.76, 0.5098, 0.76])
me_sphere_002.materials.append(mat_mat_dome)
me_sphere_002.materials.append(mat_mat_ring)
me_sphere_002.materials.append(mat_mat_base)
me_sphere_002.materials.append(mat_mat_plaque)
me_sphere_002.use_remesh_preserve_volume = False
me_sphere_002.use_remesh_preserve_attributes = False
me_sphere_002.use_mirror_vertex_groups = False
me_sphere_002.update()

# ---- objects
ob_ucx_tower_01 = bpy.data.objects.new('UCX_Tower_01', me_sphere)
ob_ucx_tower_00 = bpy.data.objects.new('UCX_Tower_00', me_cube_001)
ob_tower = bpy.data.objects.new('Tower', me_sphere_002)
ob_lamp = bpy.data.objects.new('Lamp', light_lamp)
ob_camera = bpy.data.objects.new('Camera', cam_camera)

# ---- transforms, parenting, visibility, modifiers, constraints
ob_ucx_tower_01.location = (0.0, 0.0, -0.1677)
ob_ucx_tower_01.scale = (1.9, 1.9, 2.1)
ob_ucx_tower_01.hide_viewport = True
ob_ucx_tower_01.display_type = 'WIRE'
ob_ucx_tower_01.lineart.crease_threshold = 0.0
_m = ob_ucx_tower_01.modifiers.new('Triangulate', 'TRIANGULATE')
ob_ucx_tower_00.location = (0.0, 0.0, 1.007)
ob_ucx_tower_00.scale = (1.2, 1.2, 1.2)
ob_ucx_tower_00.hide_viewport = True
ob_ucx_tower_00.display_type = 'WIRE'
ob_ucx_tower_00.lineart.crease_threshold = 0.0
_m = ob_ucx_tower_00.modifiers.new('Triangulate', 'TRIANGULATE')
ob_tower.location = (0.0, 0.0, 0.0)
ob_tower.rotation_euler = (0.0, -0.0, 4.712)
ob_tower.scale = (0.7628, 0.7628, 0.7628)
ob_tower.lineart.crease_threshold = 0.0
_m = ob_tower.modifiers.new('Triangulate', 'TRIANGULATE')
ob_lamp.location = (-2.2, 1.278, 5.904)
ob_lamp.rotation_euler = (0.6503, 0.05522, 3.437)
ob_lamp.lock_rotations_4d = False
ob_lamp.empty_display_type = 'ARROWS'
ob_lamp.color = (0.0, 0.0, 0.0, 0.0)
ob_lamp.lineart.crease_threshold = 0.0
ob_camera.location = (-10.0, 0.0, 0.2692)
ob_camera.rotation_euler = (1.571, 0.0, -1.571)
ob_camera.lock_rotations_4d = False
ob_camera.empty_display_type = 'ARROWS'
ob_camera.color = (0.0, 0.0, 0.0, 0.0)
ob_camera.display_type = 'WIRE'
ob_camera.lineart.crease_threshold = 0.0

# ---- collection membership
col_collection_1.objects.link(ob_ucx_tower_01)
col_collection_1.objects.link(ob_ucx_tower_00)
col_collection_1.objects.link(ob_tower)
col_collection_1.objects.link(ob_lamp)
col_collection_1.objects.link(ob_camera)

# ---- scene / render settings (as saved in the file)
scene.camera = ob_camera
scene.frame_start = 1; scene.frame_end = 250; scene.frame_set(1)
scene.render.engine = 'BLENDER_EEVEE_NEXT'
scene.render.resolution_percentage = 50
scene.render.dither_intensity = 0.0
scene.cycles.use_denoising = False
scene.cycles.samples = 128
scene.cycles.sampling_pattern = 'TABULATED_SOBOL'
scene.cycles.light_sampling_threshold = 0.0
scene.cycles.use_adaptive_sampling = False
scene.cycles.use_light_tree = False
scene.cycles.blur_glossy = 0.0
scene.cycles.sample_clamp_indirect = 0.0
scene.view_settings.view_transform = 'Standard'
bpy.context.view_layer.update()
